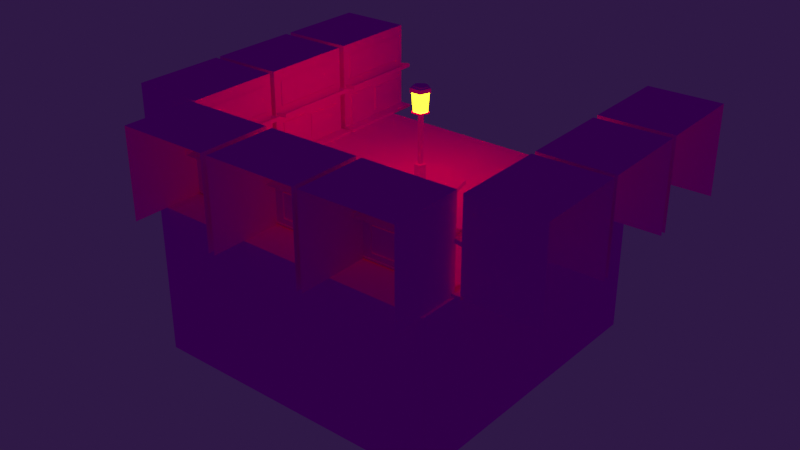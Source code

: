 # Source: lamppost.blend  (saved by Blender 3.5.10; exported with 4.5.12 LTS)
import bpy
from mathutils import Matrix  # noqa: F401  (used for matrix-valued properties, if any)

bpy.ops.wm.read_factory_settings(use_empty=True)
scene = bpy.context.scene
scene.name = 'Scene'

# ---- collections
col_collection = bpy.data.collections.new('Collection'); scene.collection.children.link(col_collection)

# ---- images (referenced by path relative to the original .blend; pixels are not part of the script)
import os
ASSET_DIR = os.environ.get("B2B_ASSET_DIR", "")  # directory of the original .blend (textures are referenced by path, not embedded)
HERE = os.path.dirname(os.path.abspath(__file__))  # packed textures are extracted next to this script under _unpacked/

def load_image(name, relpath, width, height, colorspace="sRGB"):
    """Load a texture the original file referenced (path relative to the .blend, or extracted next to this script)."""
    p = next((c for c in (os.path.join(HERE, relpath), os.path.join(ASSET_DIR, relpath)) if relpath and os.path.exists(c)), "")
    if p:
        img = bpy.data.images.load(p, check_existing=True)
        img.name = name
    else:  # same state as the original file: an image datablock whose file is absent (Cycles renders it pink)
        img = bpy.data.images.new(name, width, height)
        img.source = "FILE"
        img.filepath = "//" + (relpath or name)
    img.colorspace_settings.name = colorspace
    return img
img_lamppost_png = load_image('lamppost.png', 'lamppost.png', 1024, 1024, 'sRGB')
img_texturelamp_png = load_image('texturelamp.png', 'texturelamp.png', 1024, 1024, 'sRGB')

# ---- materials (node trees are filled in below, after node groups)
mat_m_b1dba97e_ee53_894a_11a8_6391de1e8e3f = bpy.data.materials.new('m_b1dba97e-ee53-894a-11a8-6391de1e8e3f')
mat_m_b1dba97e_ee53_894a_11a8_6391de1e8e3f.use_transparent_shadow = False
mat_m_b1dba97e_ee53_894a_11a8_6391de1e8e3f.roughness = 1.0
mat_m_b1dba97e_ee53_894a_11a8_6391de1e8e3f.specular_intensity = 0.0
mat_unshaded = bpy.data.materials.new('unshaded')
mat_unshaded.use_transparent_shadow = False
mat_unshaded.roughness = 1.0
mat_unshaded.specular_intensity = 0.0

# ---- material node trees
mat_m_b1dba97e_ee53_894a_11a8_6391de1e8e3f.use_nodes = True; mat_m_b1dba97e_ee53_894a_11a8_6391de1e8e3f.node_tree.nodes.clear()
_N = mat_m_b1dba97e_ee53_894a_11a8_6391de1e8e3f.node_tree.nodes; _L = mat_m_b1dba97e_ee53_894a_11a8_6391de1e8e3f.node_tree.links
n0 = _N.new('ShaderNodeBsdfPrincipled'); n0.name = 'Principled BSDF'; n0.location = (10, 300)
n0.distribution = 'GGX'
n0.subsurface_method = 'RANDOM_WALK_SKIN'
n0.inputs[2].default_value = 1.0
n0.inputs[3].default_value = 1.45
n0.inputs[13].default_value = 0.0
n0.inputs[27].default_value = (0.0, 0.0, 0.0, 1.0)
n0.inputs[28].default_value = 26.3
n1 = _N.new('ShaderNodeOutputMaterial'); n1.name = 'Material Output'; n1.location = (300, 300)
n2 = _N.new('ShaderNodeTexImage'); n2.name = 'Image Texture'; n2.location = (-300, 600)
n2.image = img_lamppost_png
n2.interpolation = 'Closest'
n2.extension = 'CLIP'
_L.new(n0.outputs[0], n1.inputs[0])
_L.new(n2.outputs[0], n0.inputs[0])
n1.is_active_output = True
mat_unshaded.use_nodes = True; mat_unshaded.node_tree.nodes.clear()
_N = mat_unshaded.node_tree.nodes; _L = mat_unshaded.node_tree.links
n0 = _N.new('ShaderNodeBsdfPrincipled'); n0.name = 'Principled BSDF'; n0.location = (10, 300)
n0.distribution = 'GGX'
n0.subsurface_method = 'RANDOM_WALK_SKIN'
n0.inputs[2].default_value = 1.0
n0.inputs[3].default_value = 1.45
n0.inputs[13].default_value = 0.0
n0.inputs[27].default_value = (0.9699, 0.5729, 0.0, 1.0)
n0.inputs[28].default_value = 26.3
n1 = _N.new('ShaderNodeOutputMaterial'); n1.name = 'Material Output'; n1.location = (300, 300)
n2 = _N.new('ShaderNodeTexImage'); n2.name = 'Image Texture'; n2.location = (-300, 600)
n2.image = img_texturelamp_png
_L.new(n0.outputs[0], n1.inputs[0])
_L.new(n2.outputs[0], n0.inputs[0])
n1.is_active_output = True

# ---- world
world_world = bpy.data.worlds.new('World'); scene.world = world_world
world_world.use_nodes = True; world_world.node_tree.nodes.clear()
_N = world_world.node_tree.nodes; _L = world_world.node_tree.links
n0 = _N.new('ShaderNodeOutputWorld'); n0.name = 'World Output'; n0.location = (300, 300)
n1 = _N.new('ShaderNodeBackground'); n1.name = 'Background'; n1.location = (10, 300)
n1.inputs[0].default_value = (0.02539, 0.009512, 0.05087, 1.0)
_L.new(n1.outputs[0], n0.inputs[0])
n0.is_active_output = True
world_world.color = (0.05088, 0.05088, 0.05088)
world_world.use_sun_shadow = False
world_world.sun_shadow_jitter_overblur = 0.0

# ---- lights
light_point_003 = bpy.data.lights.new('Point.003', 'POINT')
light_point_003.color = (1.0, 0.4471, 0.0)
light_point_003.transmission_factor = 0.0
light_point_003.use_shadow = False
light_point_003.energy = 200.0
light_point_003.shadow_maximum_resolution = 0.006
light_point_003.use_absolute_resolution = True

# ---- meshes
me_building = bpy.data.meshes.new('building')
me_building.from_pydata([(-2.265, 4.125, 6.607), (-2.207, 4.125, 9.982), (-2.207, 0.0, 9.982), (-2.265, 0.0, 6.607), (-6.456, 0.0, 10.06), (-6.456, 4.125, 10.06), (-6.515, 4.125, 6.681), (-6.515, 0.0, 6.681), (-2.704, 1.634, 6.552), (-2.702, 1.688, 6.677), (-2.702, 0.1789, 6.677), (-2.704, 0.125, 6.552), (-4.077, 0.1789, 6.701), (-4.077, 1.688, 6.701), (-4.079, 1.634, 6.576), (-4.079, 0.125, 6.576), (-2.212, 0.125, 6.106), (-2.202, 0.125, 6.668), (-2.202, 0.0, 6.668), (-2.212, 0.0, 6.106), (-6.576, 0.0, 6.745), (-6.576, 0.125, 6.745), (-6.586, 0.125, 6.182), (-6.586, 0.0, 6.182), (-4.454, 1.522, 6.583), (-4.452, 1.562, 6.708), (-4.452, 0.4159, 6.708), (-4.454, 0.375, 6.583), (-6.076, 0.4159, 6.736), (-6.076, 1.562, 6.736), (-6.078, 1.522, 6.611), (-6.078, 0.375, 6.611), (-2.641, 3.647, 6.551), (-2.639, 3.5, 6.676), (-2.639, 2.353, 6.676), (-2.641, 2.5, 6.551), (-6.139, 2.353, 6.737), (-6.139, 3.5, 6.737), (-6.141, 3.647, 6.612), (-6.141, 2.5, 6.612), (-2.338, 2.306, 6.046), (-2.318, 2.125, 7.171), (-2.318, 1.944, 7.171), (-2.338, 2.125, 6.046), (-6.442, 1.944, 7.243), (-6.442, 2.125, 7.243), (-6.462, 2.306, 6.118), (-6.462, 2.125, 6.118), (2.296, 4.125, 6.527), (2.355, 4.125, 9.902), (2.355, 0.0, 9.902), (2.296, 0.0, 6.527), (-1.894, 0.0, 9.976), (-1.894, 4.125, 9.976), (-1.953, 4.125, 6.602), (-1.953, 0.0, 6.602), (1.858, 1.634, 6.473), (1.86, 1.688, 6.598), (1.86, 0.1789, 6.598), (1.858, 0.125, 6.473), (0.4852, 0.1789, 6.622), (0.4852, 1.688, 6.622), (0.4831, 1.634, 6.497), (0.4831, 0.125, 6.497), (2.35, 0.125, 6.026), (2.36, 0.125, 6.589), (2.36, 0.0, 6.589), (2.35, 0.0, 6.026), (-2.014, 0.0, 6.665), (-2.014, 0.125, 6.665), (-2.024, 0.125, 6.103), (-2.024, 0.0, 6.103), (0.1081, 1.522, 6.503), (0.1103, 1.562, 6.628), (0.1103, 0.4159, 6.628), (0.1081, 0.375, 6.503), (-1.514, 0.4159, 6.656), (-1.514, 1.562, 6.656), (-1.517, 1.522, 6.531), (-1.517, 0.375, 6.531), (1.92, 3.647, 6.471), (1.923, 3.5, 6.596), (1.923, 2.353, 6.596), (1.92, 2.5, 6.471), (-1.577, 2.353, 6.658), (-1.577, 3.5, 6.658), (-1.579, 3.647, 6.533), (-1.579, 2.5, 6.533), (2.224, 2.306, 5.966), (2.244, 2.125, 7.091), (2.244, 1.944, 7.091), (2.224, 2.125, 5.966), (-1.881, 1.944, 7.163), (-1.881, 2.125, 7.163), (-1.9, 2.306, 6.038), (-1.9, 2.125, 6.038), (6.796, 4.125, 6.449), (6.855, 4.125, 9.823), (6.855, 0.0, 9.823), (6.796, 0.0, 6.449), (2.605, 0.0, 9.898), (2.605, 4.125, 9.898), (2.546, 4.125, 6.523), (2.546, 0.0, 6.523), (6.357, 1.634, 6.394), (6.359, 1.688, 6.519), (6.359, 0.1789, 6.519), (6.357, 0.125, 6.394), (4.985, 0.1789, 6.543), (4.985, 1.688, 6.543), (4.982, 1.634, 6.418), (4.982, 0.125, 6.418), (6.849, 0.125, 5.948), (6.859, 0.125, 6.51), (6.859, 0.0, 6.51), (6.849, 0.0, 5.948), (2.485, 0.0, 6.587), (2.485, 0.125, 6.587), (2.475, 0.125, 6.024), (2.475, 0.0, 6.024), (4.607, 1.522, 6.425), (4.61, 1.562, 6.55), (4.61, 0.4159, 6.55), (4.607, 0.375, 6.425), (2.985, 0.4159, 6.578), (2.985, 1.562, 6.578), (2.983, 1.522, 6.453), (2.983, 0.375, 6.453), (6.42, 3.647, 6.393), (6.422, 3.5, 6.518), (6.422, 2.353, 6.518), (6.42, 2.5, 6.393), (2.922, 2.353, 6.579), (2.922, 3.5, 6.579), (2.92, 3.647, 6.454), (2.92, 2.5, 6.454), (6.723, 2.306, 5.888), (6.743, 2.125, 7.012), (6.743, 1.944, 7.012), (6.723, 2.125, 5.888), (2.619, 1.944, 7.084), (2.619, 2.125, 7.084), (2.599, 2.306, 5.96), (2.599, 2.125, 5.96), (-6.408, 4.125, 6.56), (-9.782, 4.125, 6.618), (-9.782, 0.0, 6.618), (-6.408, 0.0, 6.56), (-9.856, 0.0, 2.369), (-9.856, 4.125, 2.369), (-6.482, 4.125, 2.31), (-6.482, 0.0, 2.31), (-6.353, 1.634, 6.121), (-6.478, 1.688, 6.123), (-6.478, 0.1789, 6.123), (-6.353, 0.125, 6.121), (-6.502, 0.1789, 4.748), (-6.502, 1.688, 4.748), (-6.377, 1.634, 4.746), (-6.377, 0.125, 4.746), (-5.906, 0.125, 6.613), (-6.469, 0.125, 6.623), (-6.469, 0.0, 6.623), (-5.906, 0.0, 6.613), (-6.545, 0.0, 2.249), (-6.545, 0.125, 2.249), (-5.983, 0.125, 2.239), (-5.983, 0.0, 2.239), (-6.383, 1.522, 4.371), (-6.508, 1.562, 4.373), (-6.508, 0.4159, 4.373), (-6.383, 0.375, 4.371), (-6.537, 0.4159, 2.749), (-6.537, 1.562, 2.749), (-6.412, 1.522, 2.747), (-6.412, 0.375, 2.747), (-6.352, 3.647, 6.183), (-6.477, 3.5, 6.186), (-6.477, 2.353, 6.186), (-6.352, 2.5, 6.183), (-6.538, 2.353, 2.686), (-6.538, 3.5, 2.686), (-6.413, 3.647, 2.684), (-6.413, 2.5, 2.684), (-5.846, 2.306, 6.487), (-6.971, 2.125, 6.507), (-6.971, 1.944, 6.507), (-5.846, 2.125, 6.487), (-7.043, 1.944, 2.382), (-7.043, 2.125, 2.382), (-5.918, 2.306, 2.363), (-5.918, 2.125, 2.363), (-6.486, 4.125, 2.06), (-9.861, 4.125, 2.119), (-9.861, 0.0, 2.119), (-6.486, 0.0, 2.06), (-9.935, 0.0, -2.13), (-9.935, 4.125, -2.13), (-6.56, 4.125, -2.189), (-6.56, 0.0, -2.189), (-6.431, 1.634, 1.622), (-6.556, 1.688, 1.624), (-6.556, 0.1789, 1.624), (-6.431, 0.125, 1.622), (-6.58, 0.1789, 0.2491), (-6.58, 1.688, 0.2491), (-6.455, 1.634, 0.2469), (-6.455, 0.125, 0.2469), (-5.985, 0.125, 2.114), (-6.547, 0.125, 2.124), (-6.547, 0.0, 2.124), (-5.985, 0.0, 2.114), (-6.624, 0.0, -2.251), (-6.624, 0.125, -2.251), (-6.061, 0.125, -2.26), (-6.061, 0.0, -2.26), (-6.462, 1.522, -0.128), (-6.587, 1.562, -0.1259), (-6.587, 0.4159, -0.1259), (-6.462, 0.375, -0.128), (-6.615, 0.4159, -1.751), (-6.615, 1.562, -1.751), (-6.49, 1.522, -1.753), (-6.49, 0.375, -1.753), (-6.43, 3.647, 1.684), (-6.555, 3.5, 1.686), (-6.555, 2.353, 1.686), (-6.43, 2.5, 1.684), (-6.616, 2.353, -1.813), (-6.616, 3.5, -1.813), (-6.491, 3.647, -1.815), (-6.491, 2.5, -1.815), (-5.925, 2.306, 1.988), (-7.05, 2.125, 2.008), (-7.05, 1.944, 2.008), (-5.925, 2.125, 1.988), (-7.122, 1.944, -2.117), (-7.122, 2.125, -2.117), (-5.997, 2.306, -2.136), (-5.997, 2.125, -2.136), (-6.566, 4.125, -2.502), (-9.94, 4.125, -2.443), (-9.94, 0.0, -2.443), (-6.566, 0.0, -2.502), (-10.01, 0.0, -6.692), (-10.01, 4.125, -6.692), (-6.64, 4.125, -6.751), (-6.64, 0.0, -6.751), (-6.511, 1.634, -2.94), (-6.636, 1.688, -2.938), (-6.636, 0.1789, -2.938), (-6.511, 0.125, -2.94), (-6.66, 0.1789, -4.313), (-6.66, 1.688, -4.313), (-6.535, 1.634, -4.315), (-6.535, 0.125, -4.315), (-6.065, 0.125, -2.448), (-6.627, 0.125, -2.438), (-6.627, 0.0, -2.438), (-6.065, 0.0, -2.448), (-6.703, 0.0, -6.812), (-6.703, 0.125, -6.812), (-6.141, 0.125, -6.822), (-6.141, 0.0, -6.822), (-6.541, 1.522, -4.69), (-6.666, 1.562, -4.688), (-6.666, 0.4159, -4.688), (-6.541, 0.375, -4.69), (-6.695, 0.4159, -6.312), (-6.695, 1.562, -6.312), (-6.57, 1.522, -6.315), (-6.57, 0.375, -6.315), (-6.51, 3.647, -2.878), (-6.635, 3.5, -2.875), (-6.635, 2.353, -2.875), (-6.51, 2.5, -2.878), (-6.696, 2.353, -6.375), (-6.696, 3.5, -6.375), (-6.571, 3.647, -6.377), (-6.571, 2.5, -6.377), (-6.004, 2.306, -2.574), (-7.129, 2.125, -2.554), (-7.129, 1.944, -2.554), (-6.004, 2.125, -2.574), (-7.201, 1.944, -6.679), (-7.201, 2.125, -6.679), (-6.076, 2.306, -6.698), (-6.076, 2.125, -6.698), (10.27, 0.0, -2.571), (10.27, 4.125, -2.571), (6.897, 4.125, -2.483), (6.897, 0.0, -2.483), (6.786, 4.125, -6.731), (10.16, 4.125, -6.82), (10.16, 0.0, -6.82), (6.786, 0.0, -6.731), (6.948, 0.1789, -2.922), (6.948, 1.688, -2.922), (6.823, 1.634, -2.919), (6.823, 0.125, -2.919), (6.787, 1.634, -4.293), (6.912, 1.688, -4.296), (6.912, 0.1789, -4.296), (6.787, 0.125, -4.293), (6.961, 0.0, -2.422), (6.961, 0.125, -2.422), (6.399, 0.125, -2.407), (6.399, 0.0, -2.407), (6.285, 0.125, -6.781), (6.847, 0.125, -6.795), (6.847, 0.0, -6.795), (6.285, 0.0, -6.781), (6.902, 0.4159, -4.671), (6.902, 1.562, -4.671), (6.778, 1.522, -4.668), (6.778, 0.375, -4.668), (6.735, 1.522, -6.292), (6.86, 1.562, -6.296), (6.86, 0.4159, -6.296), (6.735, 0.375, -6.292), (6.95, 2.353, -2.859), (6.95, 3.5, -2.859), (6.825, 3.647, -2.856), (6.825, 2.5, -2.856), (6.733, 3.647, -6.355), (6.858, 3.5, -6.358), (6.858, 2.353, -6.358), (6.733, 2.5, -6.355), (7.458, 1.944, -2.56), (7.458, 2.125, -2.56), (6.333, 2.306, -2.531), (6.333, 2.125, -2.531), (6.225, 2.306, -6.654), (7.35, 2.125, -6.684), (7.35, 1.944, -6.684), (6.225, 2.125, -6.654), (10.39, 0.0, 1.99), (10.39, 4.125, 1.99), (7.017, 4.125, 2.078), (7.017, 0.0, 2.078), (6.905, 4.125, -2.17), (10.28, 4.125, -2.259), (10.28, 0.0, -2.259), (6.905, 0.0, -2.17), (7.068, 0.1789, 1.639), (7.068, 1.688, 1.639), (6.943, 1.634, 1.642), (6.943, 0.125, 1.642), (6.907, 1.634, 0.2679), (7.032, 1.688, 0.2646), (7.032, 0.1789, 0.2646), (6.907, 0.125, 0.2679), (7.081, 0.0, 2.139), (7.081, 0.125, 2.139), (6.519, 0.125, 2.154), (6.519, 0.0, 2.154), (6.404, 0.125, -2.22), (6.966, 0.125, -2.235), (6.966, 0.0, -2.235), (6.404, 0.0, -2.22), (7.022, 0.4159, -0.1103), (7.022, 1.562, -0.1103), (6.897, 1.522, -0.107), (6.897, 0.375, -0.107), (6.854, 1.522, -1.731), (6.979, 1.562, -1.735), (6.979, 0.4159, -1.735), (6.854, 0.375, -1.731), (7.069, 2.353, 1.702), (7.069, 3.5, 1.702), (6.944, 3.647, 1.705), (6.944, 2.5, 1.705), (6.853, 3.647, -1.794), (6.978, 3.5, -1.797), (6.978, 2.353, -1.797), (6.853, 2.5, -1.794), (7.577, 1.944, 2.001), (7.577, 2.125, 2.001), (6.453, 2.306, 2.03), (6.453, 2.125, 2.03), (6.345, 2.306, -2.093), (7.469, 2.125, -2.123), (7.469, 1.944, -2.123), (6.345, 2.125, -2.093), (10.51, 0.0, 6.488), (10.51, 4.125, 6.488), (7.134, 4.125, 6.577), (7.134, 0.0, 6.577), (7.023, 4.125, 2.328), (10.4, 4.125, 2.24), (10.4, 0.0, 2.24), (7.023, 0.0, 2.328), (7.186, 0.1789, 6.138), (7.186, 1.688, 6.138), (7.061, 1.634, 6.141), (7.061, 0.125, 6.141), (7.025, 1.634, 4.766), (7.15, 1.688, 4.763), (7.15, 0.1789, 4.763), (7.025, 0.125, 4.766), (7.199, 0.0, 6.637), (7.199, 0.125, 6.637), (6.636, 0.125, 6.652), (6.636, 0.0, 6.652), (6.522, 0.125, 2.279), (7.084, 0.125, 2.264), (7.084, 0.0, 2.264), (6.522, 0.0, 2.279), (7.14, 0.4159, 4.388), (7.14, 1.562, 4.388), (7.015, 1.522, 4.391), (7.015, 0.375, 4.391), (6.972, 1.522, 2.767), (7.097, 1.562, 2.764), (7.097, 0.4159, 2.764), (6.972, 0.375, 2.767), (7.187, 2.353, 6.2), (7.187, 3.5, 6.2), (7.062, 3.647, 6.203), (7.062, 2.5, 6.203), (6.971, 3.647, 2.705), (7.096, 3.5, 2.701), (7.096, 2.353, 2.701), (6.971, 2.5, 2.705), (7.695, 1.944, 6.499), (7.695, 2.125, 6.499), (6.571, 2.306, 6.529), (6.571, 2.125, 6.529), (6.463, 2.306, 2.405), (7.587, 2.125, 2.376), (7.587, 1.944, 2.376), (6.463, 2.125, 2.405), (0.4408, 4.188, -0.1432), (0.2725, 4.188, 0.375), (0.0, 4.188, 0.0), (0.4408, 4.375, -0.1432), (0.2725, 4.375, 0.375), (0.0, 4.375, 0.0), (5.677e-17, 4.188, -0.4635), (5.677e-17, 4.375, -0.4635), (-0.4408, 4.188, -0.1432), (-0.4408, 4.375, -0.1432), (-0.2725, 4.188, 0.375), (-0.2725, 4.375, 0.375), (0.4408, 0.1875, -0.1432), (0.2725, 0.1875, 0.375), (0.0, 0.1875, 0.0), (0.4408, 0.25, -0.1432), (0.2725, 0.25, 0.375), (0.0, 0.25, 0.0), (5.677e-17, 0.1875, -0.4635), (5.677e-17, 0.25, -0.4635), (-0.4408, 0.1875, -0.1432), (-0.4408, 0.25, -0.1432), (-0.2725, 0.1875, 0.375), (-0.2725, 0.25, 0.375), (0.3783, 3.25, -0.1285), (0.2338, 3.25, 0.3125), (3.935e-18, 3.25, -0.006598), (0.3783, 3.312, -0.1285), (0.2338, 3.312, 0.3125), (3.935e-18, 3.312, -0.006598), (5.265e-17, 3.25, -0.401), (5.265e-17, 3.312, -0.401), (-0.3783, 3.25, -0.1285), (-0.3783, 3.312, -0.1285), (-0.2338, 3.25, 0.3125), (-0.2338, 3.312, 0.3125), (0.2533, 0.25, -0.09897), (0.1566, 0.25, 0.1875), (2.635e-18, 0.25, -0.01979), (0.2533, 0.9375, -0.09897), (0.1566, 0.9375, 0.1875), (2.635e-18, 0.9375, -0.01979), (3.526e-17, 0.25, -0.276), (3.526e-17, 0.9375, -0.276), (-0.2533, 0.25, -0.09897), (-0.2533, 0.9375, -0.09897), (-0.1566, 0.25, 0.1875), (-0.1566, 0.9375, 0.1875), (0.3158, 4.375, -0.1137), (0.1952, 4.375, 0.25), (3.285e-18, 4.375, -0.0132), (0.3158, 4.438, -0.1137), (0.1952, 4.438, 0.25), (3.285e-18, 4.438, -0.0132), (4.395e-17, 4.375, -0.3385), (4.395e-17, 4.438, -0.3385), (-0.3158, 4.375, -0.1137), (-0.3158, 4.438, -0.1137), (-0.1952, 4.375, 0.25), (-0.1952, 4.438, 0.25), (0.3035, 3.312, -0.1106), (0.1876, 3.312, 0.2367), (3.156e-18, 3.312, -0.0146), (0.3783, 4.25, -0.1285), (0.2338, 4.25, 0.3125), (3.935e-18, 4.25, -0.006598), (4.223e-17, 3.312, -0.3253), (5.265e-17, 4.25, -0.401), (-0.3035, 3.312, -0.1106), (-0.3783, 4.25, -0.1285), (-0.1876, 3.312, 0.2367), (-0.2338, 4.25, 0.3125), (0.1283, 0.1875, -0.06947), (0.07932, 0.1875, 0.0625), (1.335e-18, 0.1875, -0.03299), (0.1283, 3.375, -0.06947), (0.07932, 3.375, 0.0625), (1.335e-18, 3.375, -0.03299), (1.786e-17, 0.1875, -0.151), (1.786e-17, 3.375, -0.151), (-0.1283, 0.1875, -0.06947), (-0.1283, 3.375, -0.06947), (-0.07932, 0.1875, 0.0625), (-0.07932, 3.375, 0.0625), (1.927, 0.0, 0.4399), (0.8578, 0.0, 1.781), (0.0, 0.0, 0.0), (1.927, 0.1875, 0.4399), (0.8578, 0.1875, 1.781), (0.0, 0.1875, 0.0), (1.546, 0.0, -1.233), (1.546, 0.1875, -1.233), (2.421e-16, 0.0, -1.977), (2.421e-16, 0.1875, -1.977), (-1.546, 0.0, -1.233), (-1.546, 0.1875, -1.233), (-1.927, 0.0, 0.4399), (-1.927, 0.1875, 0.4399), (-0.8578, 0.0, 1.781), (-0.8578, 0.1875, 1.781), (6.938, 0.0, 8.438), (6.938, 0.0, -5.562), (-6.938, 0.0, -5.562), (-6.938, 0.0, 8.438), (6.938, -7.0, 8.438), (6.938, -7.0, -5.562), (-6.938, -7.0, -5.562), (-6.938, -7.0, 8.438)], [], [(0, 1, 2, 3), (4, 5, 6, 7), (5, 1, 0, 6), (6, 0, 3, 7), (8, 9, 10, 11), (12, 13, 14, 15), (13, 9, 8, 14), (11, 10, 12, 15), (14, 8, 11, 15), (16, 17, 18, 19), (20, 21, 22, 23), (21, 17, 16, 22), (19, 18, 20, 23), (22, 16, 19, 23), (24, 25, 26, 27), (28, 29, 30, 31), (29, 25, 24, 30), (27, 26, 28, 31), (30, 24, 27, 31), (32, 33, 34, 35), (36, 37, 38, 39), (37, 33, 32, 38), (35, 34, 36, 39), (38, 32, 35, 39), (40, 41, 42, 43), (44, 45, 46, 47), (43, 42, 44, 47), (46, 40, 43, 47), (48, 49, 50, 51), (52, 53, 54, 55), (53, 49, 48, 54), (54, 48, 51, 55), (56, 57, 58, 59), (60, 61, 62, 63), (61, 57, 56, 62), (59, 58, 60, 63), (62, 56, 59, 63), (64, 65, 66, 67), (68, 69, 70, 71), (69, 65, 64, 70), (67, 66, 68, 71), (70, 64, 67, 71), (72, 73, 74, 75), (76, 77, 78, 79), (77, 73, 72, 78), (75, 74, 76, 79), (78, 72, 75, 79), (80, 81, 82, 83), (84, 85, 86, 87), (85, 81, 80, 86), (83, 82, 84, 87), (86, 80, 83, 87), (88, 89, 90, 91), (92, 93, 94, 95), (91, 90, 92, 95), (94, 88, 91, 95), (96, 97, 98, 99), (100, 101, 102, 103), (101, 97, 96, 102), (102, 96, 99, 103), (104, 105, 106, 107), (108, 109, 110, 111), (109, 105, 104, 110), (107, 106, 108, 111), (110, 104, 107, 111), (112, 113, 114, 115), (116, 117, 118, 119), (117, 113, 112, 118), (115, 114, 116, 119), (118, 112, 115, 119), (120, 121, 122, 123), (124, 125, 126, 127), (125, 121, 120, 126), (123, 122, 124, 127), (126, 120, 123, 127), (128, 129, 130, 131), (132, 133, 134, 135), (133, 129, 128, 134), (131, 130, 132, 135), (134, 128, 131, 135), (136, 137, 138, 139), (140, 141, 142, 143), (139, 138, 140, 143), (142, 136, 139, 143), (144, 145, 146, 147), (148, 149, 150, 151), (149, 145, 144, 150), (150, 144, 147, 151), (152, 153, 154, 155), (156, 157, 158, 159), (157, 153, 152, 158), (155, 154, 156, 159), (158, 152, 155, 159), (160, 161, 162, 163), (164, 165, 166, 167), (165, 161, 160, 166), (163, 162, 164, 167), (166, 160, 163, 167), (168, 169, 170, 171), (172, 173, 174, 175), (173, 169, 168, 174), (171, 170, 172, 175), (174, 168, 171, 175), (176, 177, 178, 179), (180, 181, 182, 183), (181, 177, 176, 182), (179, 178, 180, 183), (182, 176, 179, 183), (184, 185, 186, 187), (188, 189, 190, 191), (187, 186, 188, 191), (190, 184, 187, 191), (192, 193, 194, 195), (196, 197, 198, 199), (197, 193, 192, 198), (198, 192, 195, 199), (200, 201, 202, 203), (204, 205, 206, 207), (205, 201, 200, 206), (203, 202, 204, 207), (206, 200, 203, 207), (208, 209, 210, 211), (212, 213, 214, 215), (213, 209, 208, 214), (211, 210, 212, 215), (214, 208, 211, 215), (216, 217, 218, 219), (220, 221, 222, 223), (221, 217, 216, 222), (219, 218, 220, 223), (222, 216, 219, 223), (224, 225, 226, 227), (228, 229, 230, 231), (229, 225, 224, 230), (227, 226, 228, 231), (230, 224, 227, 231), (232, 233, 234, 235), (236, 237, 238, 239), (235, 234, 236, 239), (238, 232, 235, 239), (240, 241, 242, 243), (244, 245, 246, 247), (245, 241, 240, 246), (246, 240, 243, 247), (248, 249, 250, 251), (252, 253, 254, 255), (253, 249, 248, 254), (251, 250, 252, 255), (254, 248, 251, 255), (256, 257, 258, 259), (260, 261, 262, 263), (261, 257, 256, 262), (259, 258, 260, 263), (262, 256, 259, 263), (264, 265, 266, 267), (268, 269, 270, 271), (269, 265, 264, 270), (267, 266, 268, 271), (270, 264, 267, 271), (272, 273, 274, 275), (276, 277, 278, 279), (277, 273, 272, 278), (275, 274, 276, 279), (278, 272, 275, 279), (280, 281, 282, 283), (284, 285, 286, 287), (283, 282, 284, 287), (286, 280, 283, 287), (288, 289, 290, 291), (292, 293, 294, 295), (290, 289, 293, 292), (291, 290, 292, 295), (296, 297, 298, 299), (300, 301, 302, 303), (298, 297, 301, 300), (302, 296, 299, 303), (299, 298, 300, 303), (304, 305, 306, 307), (308, 309, 310, 311), (306, 305, 309, 308), (310, 304, 307, 311), (307, 306, 308, 311), (312, 313, 314, 315), (316, 317, 318, 319), (314, 313, 317, 316), (318, 312, 315, 319), (315, 314, 316, 319), (320, 321, 322, 323), (324, 325, 326, 327), (322, 321, 325, 324), (326, 320, 323, 327), (323, 322, 324, 327), (328, 329, 330, 331), (332, 333, 334, 335), (334, 328, 331, 335), (331, 330, 332, 335), (336, 337, 338, 339), (340, 341, 342, 343), (338, 337, 341, 340), (339, 338, 340, 343), (344, 345, 346, 347), (348, 349, 350, 351), (346, 345, 349, 348), (350, 344, 347, 351), (347, 346, 348, 351), (352, 353, 354, 355), (356, 357, 358, 359), (354, 353, 357, 356), (358, 352, 355, 359), (355, 354, 356, 359), (360, 361, 362, 363), (364, 365, 366, 367), (362, 361, 365, 364), (366, 360, 363, 367), (363, 362, 364, 367), (368, 369, 370, 371), (372, 373, 374, 375), (370, 369, 373, 372), (374, 368, 371, 375), (371, 370, 372, 375), (376, 377, 378, 379), (380, 381, 382, 383), (382, 376, 379, 383), (379, 378, 380, 383), (384, 385, 386, 387), (388, 389, 390, 391), (386, 385, 389, 388), (387, 386, 388, 391), (392, 393, 394, 395), (396, 397, 398, 399), (394, 393, 397, 396), (398, 392, 395, 399), (395, 394, 396, 399), (400, 401, 402, 403), (404, 405, 406, 407), (402, 401, 405, 404), (406, 400, 403, 407), (403, 402, 404, 407), (408, 409, 410, 411), (412, 413, 414, 415), (410, 409, 413, 412), (414, 408, 411, 415), (411, 410, 412, 415), (416, 417, 418, 419), (420, 421, 422, 423), (418, 417, 421, 420), (422, 416, 419, 423), (419, 418, 420, 423), (424, 425, 426, 427), (428, 429, 430, 431), (430, 424, 427, 431), (427, 426, 428, 431), (432, 433, 434), (433, 432, 435, 436), (436, 435, 437), (438, 432, 434), (432, 438, 439, 435), (435, 439, 437), (440, 438, 434), (438, 440, 441, 439), (439, 441, 437), (442, 440, 434), (440, 442, 443, 441), (441, 443, 437), (433, 442, 434), (442, 433, 436, 443), (443, 436, 437), (444, 445, 446), (445, 444, 447, 448), (448, 447, 449), (450, 444, 446), (444, 450, 451, 447), (447, 451, 449), (452, 450, 446), (450, 452, 453, 451), (451, 453, 449), (454, 452, 446), (452, 454, 455, 453), (453, 455, 449), (445, 454, 446), (454, 445, 448, 455), (455, 448, 449), (456, 457, 458), (457, 456, 459, 460), (460, 459, 461), (462, 456, 458), (456, 462, 463, 459), (459, 463, 461), (464, 462, 458), (462, 464, 465, 463), (463, 465, 461), (466, 464, 458), (464, 466, 467, 465), (465, 467, 461), (457, 466, 458), (466, 457, 460, 467), (467, 460, 461), (468, 469, 470), (469, 468, 471, 472), (472, 471, 473), (474, 468, 470), (468, 474, 475, 471), (471, 475, 473), (476, 474, 470), (474, 476, 477, 475), (475, 477, 473), (478, 476, 470), (476, 478, 479, 477), (477, 479, 473), (469, 478, 470), (478, 469, 472, 479), (479, 472, 473), (480, 481, 482), (481, 480, 483, 484), (484, 483, 485), (486, 480, 482), (480, 486, 487, 483), (483, 487, 485), (488, 486, 482), (486, 488, 489, 487), (487, 489, 485), (490, 488, 482), (488, 490, 491, 489), (489, 491, 485), (481, 490, 482), (490, 481, 484, 491), (491, 484, 485), (492, 493, 494), (493, 492, 495, 496), (496, 495, 497), (498, 492, 494), (492, 498, 499, 495), (495, 499, 497), (500, 498, 494), (498, 500, 501, 499), (499, 501, 497), (502, 500, 494), (500, 502, 503, 501), (501, 503, 497), (493, 502, 494), (502, 493, 496, 503), (503, 496, 497), (504, 505, 506), (505, 504, 507, 508), (508, 507, 509), (510, 504, 506), (504, 510, 511, 507), (507, 511, 509), (512, 510, 506), (510, 512, 513, 511), (511, 513, 509), (514, 512, 506), (512, 514, 515, 513), (513, 515, 509), (505, 514, 506), (514, 505, 508, 515), (515, 508, 509), (516, 517, 518), (517, 516, 519, 520), (520, 519, 521), (522, 516, 518), (516, 522, 523, 519), (519, 523, 521), (524, 522, 518), (522, 524, 525, 523), (523, 525, 521), (526, 524, 518), (524, 526, 527, 525), (525, 527, 521), (528, 526, 518), (526, 528, 529, 527), (527, 529, 521), (530, 528, 518), (528, 530, 531, 529), (529, 531, 521), (517, 530, 518), (530, 517, 520, 531), (531, 520, 521), (532, 535, 534, 533), (536, 537, 538, 539), (535, 532, 536, 539), (532, 533, 537, 536), (533, 534, 538, 537), (534, 535, 539, 538)])
me_building.polygons.foreach_set('material_index', [0, 0, 0, 0, 0, 0, 0, 0, 0, 0, 0, 0, 0, 0, 0, 0, 0, 0, 0, 0, 0, 0, 0, 0, 0, 0, 0, 0, 0, 0, 0, 0, 0, 0, 0, 0, 0, 0, 0, 0, 0, 0, 0, 0, 0, 0, 0, 0, 0, 0, 0, 0, 0, 0, 0, 0, 0, 0, 0, 0, 0, 0, 0, 0, 0, 0, 0, 0, 0, 0, 0, 0, 0, 0, 0, 0, 0, 0, 0, 0, 0, 0, 0, 0, 0, 0, 0, 0, 0, 0, 0, 0, 0, 0, 0, 0, 0, 0, 0, 0, 0, 0, 0, 0, 0, 0, 0, 0, 0, 0, 0, 0, 0, 0, 0, 0, 0, 0, 0, 0, 0, 0, 0, 0, 0, 0, 0, 0, 0, 0, 0, 0, 0, 0, 0, 0, 0, 0, 0, 0, 0, 0, 0, 0, 0, 0, 0, 0, 0, 0, 0, 0, 0, 0, 0, 0, 0, 0, 0, 0, 0, 0, 0, 0, 0, 0, 0, 0, 0, 0, 0, 0, 0, 0, 0, 0, 0, 0, 0, 0, 0, 0, 0, 0, 0, 0, 0, 0, 0, 0, 0, 0, 0, 0, 0, 0, 0, 0, 0, 0, 0, 0, 0, 0, 0, 0, 0, 0, 0, 0, 0, 0, 0, 0, 0, 0, 0, 0, 0, 0, 0, 0, 0, 0, 0, 0, 0, 0, 0, 0, 0, 0, 0, 0, 0, 0, 0, 0, 0, 0, 0, 0, 0, 0, 0, 0, 0, 0, 0, 0, 0, 0, 0, 0, 0, 0, 0, 0, 0, 0, 0, 0, 0, 0, 0, 0, 0, 0, 0, 0, 0, 0, 0, 0, 0, 0, 0, 0, 0, 0, 0, 0, 0, 0, 0, 0, 0, 0, 0, 0, 0, 0, 0, 0, 0, 0, 0, 0, 0, 0, 0, 0, 0, 0, 0, 0, 0, 0, 0, 0, 0, 0, 0, 0, 0, 0, 0, 0, 0, 0, 0, 0, 0, 0, 0, 0, 0, 1, 1, 1, 1, 1, 1, 1, 1, 1, 1, 1, 1, 1, 1, 1, 0, 0, 0, 0, 0, 0, 0, 0, 0, 0, 0, 0, 0, 0, 0, 0, 0, 0, 0, 0, 0, 0, 0, 0, 0, 0, 0, 0, 0, 0, 0, 0, 0, 0, 0, 0, 0, 0, 0, 0, 0, 0])
_k = set([(0, 1), (0, 3), (0, 6), (5, 6), (6, 7), (8, 9), (8, 11), (8, 14), (10, 11), (11, 15), (12, 15), (13, 14), (14, 15), (16, 17), (16, 19), (16, 22), (18, 19), (19, 23), (20, 23), (21, 22), (22, 23), (24, 25), (24, 27), (24, 30), (26, 27), (27, 31), (28, 31), (29, 30), (30, 31), (32, 33), (32, 35), (32, 38), (34, 35), (35, 39), (36, 39), (37, 38), (38, 39), (40, 43), (42, 43), (43, 47), (44, 47), (46, 47), (48, 49), (48, 51), (48, 54), (53, 54), (54, 55), (56, 57), (56, 59), (56, 62), (58, 59), (59, 63), (60, 63), (61, 62), (62, 63), (64, 65), (64, 67), (64, 70), (66, 67), (67, 71), (68, 71), (69, 70), (70, 71), (72, 73), (72, 75), (72, 78), (74, 75), (75, 79), (76, 79), (77, 78), (78, 79), (80, 81), (80, 83), (80, 86), (82, 83), (83, 87), (84, 87), (85, 86), (86, 87), (88, 91), (90, 91), (91, 95), (92, 95), (94, 95), (96, 97), (96, 99), (96, 102), (101, 102), (102, 103), (104, 105), (104, 107), (104, 110), (106, 107), (107, 111), (108, 111), (109, 110), (110, 111), (112, 113), (112, 115), (112, 118), (114, 115), (115, 119), (116, 119), (117, 118), (118, 119), (120, 121), (120, 123), (120, 126), (122, 123), (123, 127), (124, 127), (125, 126), (126, 127), (128, 129), (128, 131), (128, 134), (130, 131), (131, 135), (132, 135), (133, 134), (134, 135), (136, 139), (138, 139), (139, 143), (140, 143), (142, 143), (144, 145), (144, 147), (144, 150), (149, 150), (150, 151), (152, 153), (152, 155), (152, 158), (154, 155), (155, 159), (156, 159), (157, 158), (158, 159), (160, 161), (160, 163), (160, 166), (162, 163), (163, 167), (164, 167), (165, 166), (166, 167), (168, 169), (168, 171), (168, 174), (170, 171), (171, 175), (172, 175), (173, 174), (174, 175), (176, 177), (176, 179), (176, 182), (178, 179), (179, 183), (180, 183), (181, 182), (182, 183), (184, 187), (186, 187), (187, 191), (188, 191), (190, 191), (192, 193), (192, 195), (192, 198), (197, 198), (198, 199), (200, 201), (200, 203), (200, 206), (202, 203), (203, 207), (204, 207), (205, 206), (206, 207), (208, 209), (208, 211), (208, 214), (210, 211), (211, 215), (212, 215), (213, 214), (214, 215), (216, 217), (216, 219), (216, 222), (218, 219), (219, 223), (220, 223), (221, 222), (222, 223), (224, 225), (224, 227), (224, 230), (226, 227), (227, 231), (228, 231), (229, 230), (230, 231), (232, 235), (234, 235), (235, 239), (236, 239), (238, 239), (240, 241), (240, 243), (240, 246), (245, 246), (246, 247), (248, 249), (248, 251), (248, 254), (250, 251), (251, 255), (252, 255), (253, 254), (254, 255), (256, 257), (256, 259), (256, 262), (258, 259), (259, 263), (260, 263), (261, 262), (262, 263), (264, 265), (264, 267), (264, 270), (266, 267), (267, 271), (268, 271), (269, 270), (270, 271), (272, 273), (272, 275), (272, 278), (274, 275), (275, 279), (276, 279), (277, 278), (278, 279), (280, 283), (282, 283), (283, 287), (284, 287), (286, 287), (289, 290), (290, 291), (290, 292), (292, 293), (292, 295), (296, 299), (297, 298), (298, 299), (298, 300), (299, 303), (300, 301), (300, 303), (302, 303), (304, 307), (305, 306), (306, 307), (306, 308), (307, 311), (308, 309), (308, 311), (310, 311), (312, 315), (313, 314), (314, 315), (314, 316), (315, 319), (316, 317), (316, 319), (318, 319), (320, 323), (321, 322), (322, 323), (322, 324), (323, 327), (324, 325), (324, 327), (326, 327), (328, 331), (330, 331), (331, 335), (332, 335), (334, 335), (337, 338), (338, 339), (338, 340), (340, 341), (340, 343), (344, 347), (345, 346), (346, 347), (346, 348), (347, 351), (348, 349), (348, 351), (350, 351), (352, 355), (353, 354), (354, 355), (354, 356), (355, 359), (356, 357), (356, 359), (358, 359), (360, 363), (361, 362), (362, 363), (362, 364), (363, 367), (364, 365), (364, 367), (366, 367), (368, 371), (369, 370), (370, 371), (370, 372), (371, 375), (372, 373), (372, 375), (374, 375), (376, 379), (378, 379), (379, 383), (380, 383), (382, 383), (385, 386), (386, 387), (386, 388), (388, 389), (388, 391), (392, 395), (393, 394), (394, 395), (394, 396), (395, 399), (396, 397), (396, 399), (398, 399), (400, 403), (401, 402), (402, 403), (402, 404), (403, 407), (404, 405), (404, 407), (406, 407), (408, 411), (409, 410), (410, 411), (410, 412), (411, 415), (412, 413), (412, 415), (414, 415), (416, 419), (417, 418), (418, 419), (418, 420), (419, 423), (420, 421), (420, 423), (422, 423), (424, 427), (426, 427), (427, 431), (428, 431), (430, 431), (432, 433), (432, 435), (432, 438), (433, 436), (433, 442), (435, 436), (435, 439), (436, 443), (438, 439), (438, 440), (439, 441), (440, 441), (440, 442), (441, 443), (442, 443), (444, 445), (444, 447), (444, 450), (445, 448), (445, 454), (447, 448), (447, 451), (448, 455), (450, 451), (450, 452), (451, 453), (452, 453), (452, 454), (453, 455), (454, 455), (456, 457), (456, 459), (456, 462), (457, 460), (457, 466), (459, 460), (459, 463), (460, 467), (462, 463), (462, 464), (463, 465), (464, 465), (464, 466), (465, 467), (466, 467), (468, 469), (468, 471), (468, 474), (469, 472), (469, 478), (471, 472), (471, 475), (472, 479), (474, 475), (474, 476), (475, 477), (476, 477), (476, 478), (477, 479), (478, 479), (480, 481), (480, 483), (480, 486), (481, 484), (481, 490), (483, 484), (483, 487), (484, 491), (486, 487), (486, 488), (487, 489), (488, 489), (488, 490), (489, 491), (490, 491), (492, 493), (492, 495), (492, 498), (493, 496), (493, 502), (495, 496), (495, 499), (496, 503), (498, 499), (498, 500), (499, 501), (500, 501), (500, 502), (501, 503), (502, 503), (504, 505), (504, 507), (504, 510), (505, 508), (505, 514), (507, 508), (507, 511), (508, 515), (510, 511), (510, 512), (511, 513), (512, 513), (512, 514), (513, 515), (514, 515), (516, 517), (516, 519), (516, 522), (517, 520), (517, 530), (519, 520), (519, 523), (520, 531), (522, 523), (522, 524), (523, 525), (524, 525), (524, 526), (525, 527), (526, 527), (526, 528), (527, 529), (528, 529), (528, 530), (529, 531), (530, 531)])
me_building.attributes.new('sharp_edge', 'BOOLEAN', 'EDGE').data.foreach_set('value', [ (min(e.vertices), max(e.vertices)) in _k for e in me_building.edges])
_uv = me_building.uv_layers.new(name='UVMap')
_uv.uv.foreach_set('vector', [0.8711, 1.0, 0.6602, 1.0, 0.6602, 0.7109, 0.8711, 0.7109, 0.4805, 0.05078, 0.4805, 0.3398, 0.2695, 0.3398, 0.2695, 0.05078, 0.8242, 0.07031, 0.9453, 0.07031, 0.9453, 0.1758, 0.8242, 0.1758, 0.2656, 0.3398, 0.0, 0.3398, 0.0, 0.05078, 0.2656, 0.05078, 0.6094, 0.07866, 0.6016, 0.08203, 0.6016, 0.003906, 0.6094, 0.003906, 0.6211, 0.003906, 0.6211, 0.08203, 0.6133, 0.07866, 0.6133, 0.003906, 0.6758, 0.168, 0.5898, 0.168, 0.5898, 0.1602, 0.6758, 0.1602, 0.9961, 0.7422, 0.9961, 0.75, 0.9102, 0.75, 0.9102, 0.7422, 0.5703, 0.3398, 0.4844, 0.3398, 0.4844, 0.2461, 0.5703, 0.2461, 0.8477, 0.707, 0.8125, 0.707, 0.8125, 0.6992, 0.8477, 0.6992, 0.9531, 0.3281, 0.9531, 0.3359, 0.918, 0.3359, 0.918, 0.3281, 0.8281, 0.3555, 0.957, 0.3555, 0.957, 0.3906, 0.8281, 0.3906, 0.9844, 0.1875, 0.9844, 0.2227, 0.8555, 0.2227, 0.8555, 0.1875, 0.9961, 0.2734, 0.8672, 0.2734, 0.8672, 0.2656, 0.9961, 0.2656, 0.6562, 0.07947, 0.6484, 0.08203, 0.6484, 0.01037, 0.6562, 0.007812, 0.668, 0.01037, 0.668, 0.08203, 0.6602, 0.07947, 0.6602, 0.007812, 0.5859, 0.168, 0.4844, 0.168, 0.4844, 0.1602, 0.5859, 0.1602, 0.9961, 0.5625, 0.9961, 0.5703, 0.9062, 0.5703, 0.9062, 0.5625, 0.5859, 0.2422, 0.4844, 0.2422, 0.4844, 0.1719, 0.5859, 0.1719, 0.6328, 0.08203, 0.625, 0.07287, 0.625, 0.001213, 0.6328, 0.01037, 0.6445, 0.001213, 0.6445, 0.07287, 0.6367, 0.08203, 0.6367, 0.01037, 0.8594, 0.2305, 0.9336, 0.2305, 0.9336, 0.2422, 0.8594, 0.2422, 0.8633, 0.2578, 0.8633, 0.2461, 0.9375, 0.2461, 0.9375, 0.2578, 0.7031, 0.1562, 0.4844, 0.1562, 0.4844, 0.08594, 0.7031, 0.08594, 0.9838, 0.8398, 0.9126, 0.8398, 0.9108, 0.8281, 0.982, 0.8281, 0.7773, 0.01683, 0.7891, 0.01863, 0.7891, 0.08984, 0.7773, 0.08805, 0.6602, 0.4648, 0.6602, 0.3945, 0.918, 0.3945, 0.918, 0.4648, 0.9531, 0.3516, 0.8398, 0.3516, 0.8398, 0.3398, 0.9531, 0.3398, 0.8711, 1.0, 0.6602, 1.0, 0.6602, 0.7109, 0.8711, 0.7109, 0.4805, 0.05078, 0.4805, 0.3398, 0.2695, 0.3398, 0.2695, 0.05078, 0.8242, 0.07031, 0.9453, 0.07031, 0.9453, 0.1758, 0.8242, 0.1758, 0.2656, 0.3398, 0.0, 0.3398, 0.0, 0.05078, 0.2656, 0.05078, 0.6094, 0.07866, 0.6016, 0.08203, 0.6016, 0.003906, 0.6094, 0.003906, 0.6211, 0.003906, 0.6211, 0.08203, 0.6133, 0.07866, 0.6133, 0.003906, 0.6758, 0.168, 0.5898, 0.168, 0.5898, 0.1602, 0.6758, 0.1602, 0.9961, 0.7422, 0.9961, 0.75, 0.9102, 0.75, 0.9102, 0.7422, 0.5703, 0.3398, 0.4844, 0.3398, 0.4844, 0.2461, 0.5703, 0.2461, 0.8477, 0.707, 0.8125, 0.707, 0.8125, 0.6992, 0.8477, 0.6992, 0.9531, 0.3281, 0.9531, 0.3359, 0.918, 0.3359, 0.918, 0.3281, 0.8281, 0.3555, 0.957, 0.3555, 0.957, 0.3906, 0.8281, 0.3906, 0.9844, 0.1875, 0.9844, 0.2227, 0.8555, 0.2227, 0.8555, 0.1875, 0.9961, 0.2734, 0.8672, 0.2734, 0.8672, 0.2656, 0.9961, 0.2656, 0.6562, 0.07947, 0.6484, 0.08203, 0.6484, 0.01037, 0.6562, 0.007812, 0.668, 0.01037, 0.668, 0.08203, 0.6602, 0.07947, 0.6602, 0.007812, 0.5859, 0.168, 0.4844, 0.168, 0.4844, 0.1602, 0.5859, 0.1602, 0.9961, 0.5625, 0.9961, 0.5703, 0.9062, 0.5703, 0.9062, 0.5625, 0.5859, 0.2422, 0.4844, 0.2422, 0.4844, 0.1719, 0.5859, 0.1719, 0.6328, 0.08203, 0.625, 0.07287, 0.625, 0.001213, 0.6328, 0.01037, 0.6445, 0.001213, 0.6445, 0.07287, 0.6367, 0.08203, 0.6367, 0.01037, 0.8594, 0.2305, 0.9336, 0.2305, 0.9336, 0.2422, 0.8594, 0.2422, 0.8633, 0.2578, 0.8633, 0.2461, 0.9375, 0.2461, 0.9375, 0.2578, 0.7031, 0.1562, 0.4844, 0.1562, 0.4844, 0.08594, 0.7031, 0.08594, 0.9838, 0.8398, 0.9126, 0.8398, 0.9108, 0.8281, 0.982, 0.8281, 0.7773, 0.01683, 0.7891, 0.01863, 0.7891, 0.08984, 0.7773, 0.08805, 0.6602, 0.4648, 0.6602, 0.3945, 0.918, 0.3945, 0.918, 0.4648, 0.9531, 0.3516, 0.8398, 0.3516, 0.8398, 0.3398, 0.9531, 0.3398, 0.8711, 1.0, 0.6602, 1.0, 0.6602, 0.7109, 0.8711, 0.7109, 0.4805, 0.05078, 0.4805, 0.3398, 0.2695, 0.3398, 0.2695, 0.05078, 0.8242, 0.07031, 0.9453, 0.07031, 0.9453, 0.1758, 0.8242, 0.1758, 0.2656, 0.3398, 0.0, 0.3398, 0.0, 0.05078, 0.2656, 0.05078, 0.6094, 0.07866, 0.6016, 0.08203, 0.6016, 0.003906, 0.6094, 0.003906, 0.6211, 0.003906, 0.6211, 0.08203, 0.6133, 0.07866, 0.6133, 0.003906, 0.6758, 0.168, 0.5898, 0.168, 0.5898, 0.1602, 0.6758, 0.1602, 0.9961, 0.7422, 0.9961, 0.75, 0.9102, 0.75, 0.9102, 0.7422, 0.5703, 0.3398, 0.4844, 0.3398, 0.4844, 0.2461, 0.5703, 0.2461, 0.8477, 0.707, 0.8125, 0.707, 0.8125, 0.6992, 0.8477, 0.6992, 0.9531, 0.3281, 0.9531, 0.3359, 0.918, 0.3359, 0.918, 0.3281, 0.8281, 0.3555, 0.957, 0.3555, 0.957, 0.3906, 0.8281, 0.3906, 0.9844, 0.1875, 0.9844, 0.2227, 0.8555, 0.2227, 0.8555, 0.1875, 0.9961, 0.2734, 0.8672, 0.2734, 0.8672, 0.2656, 0.9961, 0.2656, 0.6562, 0.07947, 0.6484, 0.08203, 0.6484, 0.01037, 0.6562, 0.007812, 0.668, 0.01037, 0.668, 0.08203, 0.6602, 0.07947, 0.6602, 0.007812, 0.5859, 0.168, 0.4844, 0.168, 0.4844, 0.1602, 0.5859, 0.1602, 0.9961, 0.5625, 0.9961, 0.5703, 0.9062, 0.5703, 0.9062, 0.5625, 0.5859, 0.2422, 0.4844, 0.2422, 0.4844, 0.1719, 0.5859, 0.1719, 0.6328, 0.08203, 0.625, 0.07287, 0.625, 0.001213, 0.6328, 0.01037, 0.6445, 0.001213, 0.6445, 0.07287, 0.6367, 0.08203, 0.6367, 0.01037, 0.8594, 0.2305, 0.9336, 0.2305, 0.9336, 0.2422, 0.8594, 0.2422, 0.8633, 0.2578, 0.8633, 0.2461, 0.9375, 0.2461, 0.9375, 0.2578, 0.7031, 0.1562, 0.4844, 0.1562, 0.4844, 0.08594, 0.7031, 0.08594, 0.9838, 0.8398, 0.9126, 0.8398, 0.9108, 0.8281, 0.982, 0.8281, 0.7773, 0.01683, 0.7891, 0.01863, 0.7891, 0.08984, 0.7773, 0.08805, 0.6602, 0.4648, 0.6602, 0.3945, 0.918, 0.3945, 0.918, 0.4648, 0.9531, 0.3516, 0.8398, 0.3516, 0.8398, 0.3398, 0.9531, 0.3398, 0.8711, 1.0, 0.6602, 1.0, 0.6602, 0.7109, 0.8711, 0.7109, 0.4805, 0.05078, 0.4805, 0.3398, 0.2695, 0.3398, 0.2695, 0.05078, 0.8242, 0.07031, 0.9453, 0.07031, 0.9453, 0.1758, 0.8242, 0.1758, 0.2656, 0.3398, 0.0, 0.3398, 0.0, 0.05078, 0.2656, 0.05078, 0.6094, 0.07866, 0.6016, 0.08203, 0.6016, 0.003906, 0.6094, 0.003906, 0.6211, 0.003906, 0.6211, 0.08203, 0.6133, 0.07866, 0.6133, 0.003906, 0.6758, 0.168, 0.5898, 0.168, 0.5898, 0.1602, 0.6758, 0.1602, 0.9961, 0.7422, 0.9961, 0.75, 0.9102, 0.75, 0.9102, 0.7422, 0.5703, 0.3398, 0.4844, 0.3398, 0.4844, 0.2461, 0.5703, 0.2461, 0.8477, 0.707, 0.8125, 0.707, 0.8125, 0.6992, 0.8477, 0.6992, 0.9531, 0.3281, 0.9531, 0.3359, 0.918, 0.3359, 0.918, 0.3281, 0.8281, 0.3555, 0.957, 0.3555, 0.957, 0.3906, 0.8281, 0.3906, 0.9844, 0.1875, 0.9844, 0.2227, 0.8555, 0.2227, 0.8555, 0.1875, 0.9961, 0.2734, 0.8672, 0.2734, 0.8672, 0.2656, 0.9961, 0.2656, 0.6562, 0.07947, 0.6484, 0.08203, 0.6484, 0.01037, 0.6562, 0.007812, 0.668, 0.01037, 0.668, 0.08203, 0.6602, 0.07947, 0.6602, 0.007812, 0.5859, 0.168, 0.4844, 0.168, 0.4844, 0.1602, 0.5859, 0.1602, 0.9961, 0.5625, 0.9961, 0.5703, 0.9062, 0.5703, 0.9062, 0.5625, 0.5859, 0.2422, 0.4844, 0.2422, 0.4844, 0.1719, 0.5859, 0.1719, 0.6328, 0.08203, 0.625, 0.07287, 0.625, 0.001213, 0.6328, 0.01037, 0.6445, 0.001213, 0.6445, 0.07287, 0.6367, 0.08203, 0.6367, 0.01037, 0.8594, 0.2305, 0.9336, 0.2305, 0.9336, 0.2422, 0.8594, 0.2422, 0.8633, 0.2578, 0.8633, 0.2461, 0.9375, 0.2461, 0.9375, 0.2578, 0.7031, 0.1562, 0.4844, 0.1562, 0.4844, 0.08594, 0.7031, 0.08594, 0.9838, 0.8398, 0.9126, 0.8398, 0.9108, 0.8281, 0.982, 0.8281, 0.7773, 0.01683, 0.7891, 0.01863, 0.7891, 0.08984, 0.7773, 0.08805, 0.6602, 0.4648, 0.6602, 0.3945, 0.918, 0.3945, 0.918, 0.4648, 0.9531, 0.3516, 0.8398, 0.3516, 0.8398, 0.3398, 0.9531, 0.3398, 0.8711, 1.0, 0.6602, 1.0, 0.6602, 0.7109, 0.8711, 0.7109, 0.4805, 0.05078, 0.4805, 0.3398, 0.2695, 0.3398, 0.2695, 0.05078, 0.8242, 0.07031, 0.9453, 0.07031, 0.9453, 0.1758, 0.8242, 0.1758, 0.2656, 0.3398, 0.0, 0.3398, 0.0, 0.05078, 0.2656, 0.05078, 0.6094, 0.07866, 0.6016, 0.08203, 0.6016, 0.003906, 0.6094, 0.003906, 0.6211, 0.003906, 0.6211, 0.08203, 0.6133, 0.07866, 0.6133, 0.003906, 0.6758, 0.168, 0.5898, 0.168, 0.5898, 0.1602, 0.6758, 0.1602, 0.9961, 0.7422, 0.9961, 0.75, 0.9102, 0.75, 0.9102, 0.7422, 0.5703, 0.3398, 0.4844, 0.3398, 0.4844, 0.2461, 0.5703, 0.2461, 0.8477, 0.707, 0.8125, 0.707, 0.8125, 0.6992, 0.8477, 0.6992, 0.9531, 0.3281, 0.9531, 0.3359, 0.918, 0.3359, 0.918, 0.3281, 0.8281, 0.3555, 0.957, 0.3555, 0.957, 0.3906, 0.8281, 0.3906, 0.9844, 0.1875, 0.9844, 0.2227, 0.8555, 0.2227, 0.8555, 0.1875, 0.9961, 0.2734, 0.8672, 0.2734, 0.8672, 0.2656, 0.9961, 0.2656, 0.6562, 0.07947, 0.6484, 0.08203, 0.6484, 0.01037, 0.6562, 0.007812, 0.668, 0.01037, 0.668, 0.08203, 0.6602, 0.07947, 0.6602, 0.007812, 0.5859, 0.168, 0.4844, 0.168, 0.4844, 0.1602, 0.5859, 0.1602, 0.9961, 0.5625, 0.9961, 0.5703, 0.9062, 0.5703, 0.9062, 0.5625, 0.5859, 0.2422, 0.4844, 0.2422, 0.4844, 0.1719, 0.5859, 0.1719, 0.6328, 0.08203, 0.625, 0.07287, 0.625, 0.001213, 0.6328, 0.01037, 0.6445, 0.001213, 0.6445, 0.07287, 0.6367, 0.08203, 0.6367, 0.01037, 0.8594, 0.2305, 0.9336, 0.2305, 0.9336, 0.2422, 0.8594, 0.2422, 0.8633, 0.2578, 0.8633, 0.2461, 0.9375, 0.2461, 0.9375, 0.2578, 0.7031, 0.1562, 0.4844, 0.1562, 0.4844, 0.08594, 0.7031, 0.08594, 0.9838, 0.8398, 0.9126, 0.8398, 0.9108, 0.8281, 0.982, 0.8281, 0.7773, 0.01683, 0.7891, 0.01863, 0.7891, 0.08984, 0.7773, 0.08805, 0.6602, 0.4648, 0.6602, 0.3945, 0.918, 0.3945, 0.918, 0.4648, 0.9531, 0.3516, 0.8398, 0.3516, 0.8398, 0.3398, 0.9531, 0.3398, 0.8711, 1.0, 0.6602, 1.0, 0.6602, 0.7109, 0.8711, 0.7109, 0.4805, 0.05078, 0.4805, 0.3398, 0.2695, 0.3398, 0.2695, 0.05078, 0.8242, 0.07031, 0.9453, 0.07031, 0.9453, 0.1758, 0.8242, 0.1758, 0.2656, 0.3398, 0.0, 0.3398, 0.0, 0.05078, 0.2656, 0.05078, 0.6094, 0.07866, 0.6016, 0.08203, 0.6016, 0.003906, 0.6094, 0.003906, 0.6211, 0.003906, 0.6211, 0.08203, 0.6133, 0.07866, 0.6133, 0.003906, 0.6758, 0.168, 0.5898, 0.168, 0.5898, 0.1602, 0.6758, 0.1602, 0.9961, 0.7422, 0.9961, 0.75, 0.9102, 0.75, 0.9102, 0.7422, 0.5703, 0.3398, 0.4844, 0.3398, 0.4844, 0.2461, 0.5703, 0.2461, 0.8477, 0.707, 0.8125, 0.707, 0.8125, 0.6992, 0.8477, 0.6992, 0.9531, 0.3281, 0.9531, 0.3359, 0.918, 0.3359, 0.918, 0.3281, 0.8281, 0.3555, 0.957, 0.3555, 0.957, 0.3906, 0.8281, 0.3906, 0.9844, 0.1875, 0.9844, 0.2227, 0.8555, 0.2227, 0.8555, 0.1875, 0.9961, 0.2734, 0.8672, 0.2734, 0.8672, 0.2656, 0.9961, 0.2656, 0.6562, 0.07947, 0.6484, 0.08203, 0.6484, 0.01037, 0.6562, 0.007812, 0.668, 0.01037, 0.668, 0.08203, 0.6602, 0.07947, 0.6602, 0.007812, 0.5859, 0.168, 0.4844, 0.168, 0.4844, 0.1602, 0.5859, 0.1602, 0.9961, 0.5625, 0.9961, 0.5703, 0.9062, 0.5703, 0.9062, 0.5625, 0.5859, 0.2422, 0.4844, 0.2422, 0.4844, 0.1719, 0.5859, 0.1719, 0.6328, 0.08203, 0.625, 0.07287, 0.625, 0.001213, 0.6328, 0.01037, 0.6445, 0.001213, 0.6445, 0.07287, 0.6367, 0.08203, 0.6367, 0.01037, 0.8594, 0.2305, 0.9336, 0.2305, 0.9336, 0.2422, 0.8594, 0.2422, 0.8633, 0.2578, 0.8633, 0.2461, 0.9375, 0.2461, 0.9375, 0.2578, 0.7031, 0.1562, 0.4844, 0.1562, 0.4844, 0.08594, 0.7031, 0.08594, 0.9838, 0.8398, 0.9126, 0.8398, 0.9108, 0.8281, 0.982, 0.8281, 0.7773, 0.01683, 0.7891, 0.01863, 0.7891, 0.08984, 0.7773, 0.08805, 0.6602, 0.4648, 0.6602, 0.3945, 0.918, 0.3945, 0.918, 0.4648, 0.9531, 0.3516, 0.8398, 0.3516, 0.8398, 0.3398, 0.9531, 0.3398, 0.6602, 0.7109, 0.6602, 1.0, 0.8711, 1.0, 0.8711, 0.7109, 0.2695, 0.3398, 0.4805, 0.3398, 0.4805, 0.05078, 0.2695, 0.05078, 0.9453, 0.1758, 0.9453, 0.07031, 0.8242, 0.07031, 0.8242, 0.1758, 0.0, 0.05078, 0.0, 0.3398, 0.2656, 0.3398, 0.2656, 0.05078, 0.6016, 0.003906, 0.6016, 0.08203, 0.6094, 0.07866, 0.6094, 0.003906, 0.6133, 0.07866, 0.6211, 0.08203, 0.6211, 0.003906, 0.6133, 0.003906, 0.5898, 0.1602, 0.5898, 0.168, 0.6758, 0.168, 0.6758, 0.1602, 0.9102, 0.75, 0.9961, 0.75, 0.9961, 0.7422, 0.9102, 0.7422, 0.4844, 0.2461, 0.4844, 0.3398, 0.5703, 0.3398, 0.5703, 0.2461, 0.8125, 0.6992, 0.8125, 0.707, 0.8477, 0.707, 0.8477, 0.6992, 0.918, 0.3359, 0.9531, 0.3359, 0.9531, 0.3281, 0.918, 0.3281, 0.957, 0.3906, 0.957, 0.3555, 0.8281, 0.3555, 0.8281, 0.3906, 0.8555, 0.2227, 0.9844, 0.2227, 0.9844, 0.1875, 0.8555, 0.1875, 0.8672, 0.2656, 0.8672, 0.2734, 0.9961, 0.2734, 0.9961, 0.2656, 0.6484, 0.01037, 0.6484, 0.08203, 0.6562, 0.07947, 0.6562, 0.007812, 0.6602, 0.07947, 0.668, 0.08203, 0.668, 0.01037, 0.6602, 0.007812, 0.4844, 0.1602, 0.4844, 0.168, 0.5859, 0.168, 0.5859, 0.1602, 0.9062, 0.5703, 0.9961, 0.5703, 0.9961, 0.5625, 0.9062, 0.5625, 0.4844, 0.1719, 0.4844, 0.2422, 0.5859, 0.2422, 0.5859, 0.1719, 0.625, 0.001213, 0.625, 0.07287, 0.6328, 0.08203, 0.6328, 0.01037, 0.6367, 0.08203, 0.6445, 0.07287, 0.6445, 0.001213, 0.6367, 0.01037, 0.9336, 0.2422, 0.9336, 0.2305, 0.8594, 0.2305, 0.8594, 0.2422, 0.9375, 0.2461, 0.8633, 0.2461, 0.8633, 0.2578, 0.9375, 0.2578, 0.4844, 0.08594, 0.4844, 0.1562, 0.7031, 0.1562, 0.7031, 0.08594, 0.9108, 0.8281, 0.9126, 0.8398, 0.9838, 0.8398, 0.982, 0.8281, 0.7891, 0.08984, 0.7891, 0.01863, 0.7773, 0.01683, 0.7773, 0.08805, 0.918, 0.3945, 0.6602, 0.3945, 0.6602, 0.4648, 0.918, 0.4648, 0.8398, 0.3398, 0.8398, 0.3516, 0.9531, 0.3516, 0.9531, 0.3398, 0.6602, 0.7109, 0.6602, 1.0, 0.8711, 1.0, 0.8711, 0.7109, 0.2695, 0.3398, 0.4805, 0.3398, 0.4805, 0.05078, 0.2695, 0.05078, 0.9453, 0.1758, 0.9453, 0.07031, 0.8242, 0.07031, 0.8242, 0.1758, 0.0, 0.05078, 0.0, 0.3398, 0.2656, 0.3398, 0.2656, 0.05078, 0.6016, 0.003906, 0.6016, 0.08203, 0.6094, 0.07866, 0.6094, 0.003906, 0.6133, 0.07866, 0.6211, 0.08203, 0.6211, 0.003906, 0.6133, 0.003906, 0.5898, 0.1602, 0.5898, 0.168, 0.6758, 0.168, 0.6758, 0.1602, 0.9102, 0.75, 0.9961, 0.75, 0.9961, 0.7422, 0.9102, 0.7422, 0.4844, 0.2461, 0.4844, 0.3398, 0.5703, 0.3398, 0.5703, 0.2461, 0.8125, 0.6992, 0.8125, 0.707, 0.8477, 0.707, 0.8477, 0.6992, 0.918, 0.3359, 0.9531, 0.3359, 0.9531, 0.3281, 0.918, 0.3281, 0.957, 0.3906, 0.957, 0.3555, 0.8281, 0.3555, 0.8281, 0.3906, 0.8555, 0.2227, 0.9844, 0.2227, 0.9844, 0.1875, 0.8555, 0.1875, 0.8672, 0.2656, 0.8672, 0.2734, 0.9961, 0.2734, 0.9961, 0.2656, 0.6484, 0.01037, 0.6484, 0.08203, 0.6562, 0.07947, 0.6562, 0.007812, 0.6602, 0.07947, 0.668, 0.08203, 0.668, 0.01037, 0.6602, 0.007812, 0.4844, 0.1602, 0.4844, 0.168, 0.5859, 0.168, 0.5859, 0.1602, 0.9062, 0.5703, 0.9961, 0.5703, 0.9961, 0.5625, 0.9062, 0.5625, 0.4844, 0.1719, 0.4844, 0.2422, 0.5859, 0.2422, 0.5859, 0.1719, 0.625, 0.001213, 0.625, 0.07287, 0.6328, 0.08203, 0.6328, 0.01037, 0.6367, 0.08203, 0.6445, 0.07287, 0.6445, 0.001213, 0.6367, 0.01037, 0.9336, 0.2422, 0.9336, 0.2305, 0.8594, 0.2305, 0.8594, 0.2422, 0.9375, 0.2461, 0.8633, 0.2461, 0.8633, 0.2578, 0.9375, 0.2578, 0.4844, 0.08594, 0.4844, 0.1562, 0.7031, 0.1562, 0.7031, 0.08594, 0.9108, 0.8281, 0.9126, 0.8398, 0.9838, 0.8398, 0.982, 0.8281, 0.7891, 0.08984, 0.7891, 0.01863, 0.7773, 0.01683, 0.7773, 0.08805, 0.918, 0.3945, 0.6602, 0.3945, 0.6602, 0.4648, 0.918, 0.4648, 0.8398, 0.3398, 0.8398, 0.3516, 0.9531, 0.3516, 0.9531, 0.3398, 0.6602, 0.7109, 0.6602, 1.0, 0.8711, 1.0, 0.8711, 0.7109, 0.2695, 0.3398, 0.4805, 0.3398, 0.4805, 0.05078, 0.2695, 0.05078, 0.9453, 0.1758, 0.9453, 0.07031, 0.8242, 0.07031, 0.8242, 0.1758, 0.0, 0.05078, 0.0, 0.3398, 0.2656, 0.3398, 0.2656, 0.05078, 0.6016, 0.003906, 0.6016, 0.08203, 0.6094, 0.07866, 0.6094, 0.003906, 0.6133, 0.07866, 0.6211, 0.08203, 0.6211, 0.003906, 0.6133, 0.003906, 0.5898, 0.1602, 0.5898, 0.168, 0.6758, 0.168, 0.6758, 0.1602, 0.9102, 0.75, 0.9961, 0.75, 0.9961, 0.7422, 0.9102, 0.7422, 0.4844, 0.2461, 0.4844, 0.3398, 0.5703, 0.3398, 0.5703, 0.2461, 0.8125, 0.6992, 0.8125, 0.707, 0.8477, 0.707, 0.8477, 0.6992, 0.918, 0.3359, 0.9531, 0.3359, 0.9531, 0.3281, 0.918, 0.3281, 0.957, 0.3906, 0.957, 0.3555, 0.8281, 0.3555, 0.8281, 0.3906, 0.8555, 0.2227, 0.9844, 0.2227, 0.9844, 0.1875, 0.8555, 0.1875, 0.8672, 0.2656, 0.8672, 0.2734, 0.9961, 0.2734, 0.9961, 0.2656, 0.6484, 0.01037, 0.6484, 0.08203, 0.6562, 0.07947, 0.6562, 0.007812, 0.6602, 0.07947, 0.668, 0.08203, 0.668, 0.01037, 0.6602, 0.007812, 0.4844, 0.1602, 0.4844, 0.168, 0.5859, 0.168, 0.5859, 0.1602, 0.9062, 0.5703, 0.9961, 0.5703, 0.9961, 0.5625, 0.9062, 0.5625, 0.4844, 0.1719, 0.4844, 0.2422, 0.5859, 0.2422, 0.5859, 0.1719, 0.625, 0.001213, 0.625, 0.07287, 0.6328, 0.08203, 0.6328, 0.01037, 0.6367, 0.08203, 0.6445, 0.07287, 0.6445, 0.001213, 0.6367, 0.01037, 0.9336, 0.2422, 0.9336, 0.2305, 0.8594, 0.2305, 0.8594, 0.2422, 0.9375, 0.2461, 0.8633, 0.2461, 0.8633, 0.2578, 0.9375, 0.2578, 0.4844, 0.08594, 0.4844, 0.1562, 0.7031, 0.1562, 0.7031, 0.08594, 0.9108, 0.8281, 0.9126, 0.8398, 0.9838, 0.8398, 0.982, 0.8281, 0.7891, 0.08984, 0.7891, 0.01863, 0.7773, 0.01683, 0.7773, 0.08805, 0.918, 0.3945, 0.6602, 0.3945, 0.6602, 0.4648, 0.918, 0.4648, 0.8398, 0.3398, 0.8398, 0.3516, 0.9531, 0.3516, 0.9531, 0.3398, 0.9318, 0.9653, 0.9213, 0.9977, 0.9043, 0.9743, 0.9219, 0.457, 0.957, 0.457, 0.957, 0.4688, 0.9219, 0.4688, 0.9174, 0.471, 0.9279, 0.5034, 0.9004, 0.4945, 0.9043, 0.9453, 0.9318, 0.9653, 0.9043, 0.9743, 0.9219, 0.4414, 0.957, 0.4414, 0.957, 0.4531, 0.9219, 0.4531, 0.9279, 0.5034, 0.9004, 0.5234, 0.9004, 0.4945, 0.8767, 0.9653, 0.9043, 0.9453, 0.9043, 0.9743, 0.9219, 0.4258, 0.957, 0.4258, 0.957, 0.4375, 0.9219, 0.4375, 0.9004, 0.5234, 0.8728, 0.5034, 0.9004, 0.4945, 0.8873, 0.9977, 0.8767, 0.9653, 0.9043, 0.9743, 0.5898, 0.2266, 0.625, 0.2266, 0.625, 0.2383, 0.5898, 0.2383, 0.8728, 0.5034, 0.8834, 0.471, 0.9004, 0.4945, 0.9213, 0.9977, 0.8873, 0.9977, 0.9043, 0.9743, 0.7031, 0.6953, 0.7383, 0.6953, 0.7383, 0.707, 0.7031, 0.707, 0.8834, 0.471, 0.9174, 0.471, 0.9004, 0.4945, 0.8147, 0.1138, 0.8041, 0.1462, 0.7871, 0.1227, 0.7227, 0.3867, 0.7578, 0.3867, 0.7578, 0.3906, 0.7227, 0.3906, 0.9135, 0.2835, 0.924, 0.3159, 0.8965, 0.307, 0.7871, 0.09375, 0.8147, 0.1138, 0.7871, 0.1227, 0.8398, 0.1797, 0.875, 0.1797, 0.875, 0.1836, 0.8398, 0.1836, 0.924, 0.3159, 0.8965, 0.3359, 0.8965, 0.307, 0.7596, 0.1138, 0.7871, 0.09375, 0.7871, 0.1227, 0.7617, 0.3867, 0.7969, 0.3867, 0.7969, 0.3906, 0.7617, 0.3906, 0.8965, 0.3359, 0.8689, 0.3159, 0.8965, 0.307, 0.7701, 0.1462, 0.7596, 0.1138, 0.7871, 0.1227, 0.6836, 0.3867, 0.7188, 0.3867, 0.7188, 0.3906, 0.6836, 0.3906, 0.8689, 0.3159, 0.8795, 0.2835, 0.8965, 0.307, 0.8041, 0.1462, 0.7701, 0.1462, 0.7871, 0.1227, 0.6602, 0.4688, 0.6953, 0.4688, 0.6953, 0.4727, 0.6602, 0.4727, 0.8795, 0.2835, 0.9135, 0.2835, 0.8965, 0.307, 0.6233, 0.2592, 0.6142, 0.2868, 0.5996, 0.2668, 0.793, 0.1562, 0.8203, 0.1562, 0.8203, 0.1602, 0.793, 0.1602, 0.6298, 0.1742, 0.6389, 0.2017, 0.6152, 0.1941, 0.5996, 0.2422, 0.6233, 0.2592, 0.5996, 0.2668, 0.8438, 0.4688, 0.8711, 0.4688, 0.8711, 0.4727, 0.8438, 0.4727, 0.6389, 0.2017, 0.6152, 0.2188, 0.6152, 0.1941, 0.576, 0.2592, 0.5996, 0.2422, 0.5996, 0.2668, 0.8477, 0.332, 0.875, 0.332, 0.875, 0.3359, 0.8477, 0.3359, 0.6152, 0.2188, 0.5916, 0.2017, 0.6152, 0.1941, 0.585, 0.2868, 0.576, 0.2592, 0.5996, 0.2668, 0.6367, 0.1719, 0.6641, 0.1719, 0.6641, 0.1758, 0.6367, 0.1758, 0.5916, 0.2017, 0.6006, 0.1742, 0.6152, 0.1941, 0.6142, 0.2868, 0.585, 0.2868, 0.5996, 0.2668, 0.6172, 0.3359, 0.6445, 0.3359, 0.6445, 0.3398, 0.6172, 0.3398, 0.6006, 0.1742, 0.6298, 0.1742, 0.6152, 0.1941, 0.6936, 0.4876, 0.6875, 0.5055, 0.6777, 0.4926, 0.5312, 0.03906, 0.5508, 0.03906, 0.5508, 0.08203, 0.5312, 0.08203, 0.9375, 0.7562, 0.9436, 0.7741, 0.9277, 0.7691, 0.6777, 0.4766, 0.6936, 0.4876, 0.6777, 0.4926, 0.5547, 0.03906, 0.5742, 0.03906, 0.5742, 0.08203, 0.5547, 0.08203, 0.9436, 0.7741, 0.9277, 0.7852, 0.9277, 0.7691, 0.6619, 0.4876, 0.6777, 0.4766, 0.6777, 0.4926, 0.5781, 0.03906, 0.5977, 0.03906, 0.5977, 0.08203, 0.5781, 0.08203, 0.9277, 0.7852, 0.9119, 0.7741, 0.9277, 0.7691, 0.6679, 0.5055, 0.6619, 0.4876, 0.6777, 0.4926, 0.5078, 0.03906, 0.5273, 0.03906, 0.5273, 0.08203, 0.5078, 0.08203, 0.9119, 0.7741, 0.9179, 0.7562, 0.9277, 0.7691, 0.6875, 0.5055, 0.6679, 0.5055, 0.6777, 0.4926, 0.4844, 0.03906, 0.5039, 0.03906, 0.5039, 0.08203, 0.4844, 0.08203, 0.9179, 0.7562, 0.9375, 0.7562, 0.9277, 0.7691, 0.7014, 0.682, 0.6938, 0.7048, 0.6816, 0.6883, 0.8789, 0.1797, 0.9023, 0.1797, 0.9023, 0.1836, 0.8789, 0.1836, 0.936, 0.5765, 0.9436, 0.5992, 0.9238, 0.5929, 0.6816, 0.668, 0.7014, 0.682, 0.6816, 0.6883, 0.9062, 0.7109, 0.9297, 0.7109, 0.9297, 0.7148, 0.9062, 0.7148, 0.9436, 0.5992, 0.9238, 0.6133, 0.9238, 0.5929, 0.6619, 0.682, 0.6816, 0.668, 0.6816, 0.6883, 0.9062, 0.1797, 0.9297, 0.1797, 0.9297, 0.1836, 0.9062, 0.1836, 0.9238, 0.6133, 0.9041, 0.5992, 0.9238, 0.5929, 0.6694, 0.7048, 0.6619, 0.682, 0.6816, 0.6883, 0.8516, 0.4766, 0.875, 0.4766, 0.875, 0.4805, 0.8516, 0.4805, 0.9041, 0.5992, 0.9116, 0.5765, 0.9238, 0.5929, 0.6938, 0.7048, 0.6694, 0.7048, 0.6816, 0.6883, 0.8008, 0.3867, 0.8242, 0.3867, 0.8242, 0.3906, 0.8008, 0.3906, 0.9116, 0.5765, 0.936, 0.5765, 0.9238, 0.5929, 0.9408, 0.5369, 0.9336, 0.5586, 0.9219, 0.5429, 0.8773, 0.7162, 0.9001, 0.7148, 0.9062, 0.7733, 0.8773, 0.7751, 0.6142, 0.2952, 0.6233, 0.3228, 0.5996, 0.3152, 0.9219, 0.5234, 0.9408, 0.5369, 0.9219, 0.5429, 0.875, 0.7825, 0.8982, 0.7812, 0.9041, 0.8397, 0.875, 0.8413, 0.6233, 0.3228, 0.5996, 0.3398, 0.5996, 0.3152, 0.9029, 0.5369, 0.9219, 0.5234, 0.9219, 0.5429, 0.897, 0.6386, 0.8982, 0.6172, 0.957, 0.6172, 0.9555, 0.6445, 0.5996, 0.3398, 0.576, 0.3228, 0.5996, 0.3152, 0.9102, 0.5586, 0.9029, 0.5369, 0.9219, 0.5429, 0.8867, 0.6697, 0.8881, 0.6484, 0.947, 0.6484, 0.9452, 0.6758, 0.576, 0.3228, 0.585, 0.2952, 0.5996, 0.3152, 0.9336, 0.5586, 0.9102, 0.5586, 0.9219, 0.5429, 0.876, 0.8488, 0.8994, 0.8477, 0.9052, 0.9062, 0.876, 0.9077, 0.585, 0.2952, 0.6142, 0.2952, 0.5996, 0.3152, 0.6779, 0.5168, 0.6749, 0.5251, 0.6699, 0.5191, 0.8086, 0.01562, 0.8164, 0.01562, 0.8164, 0.1016, 0.8086, 0.1016, 0.6749, 0.3773, 0.6779, 0.3855, 0.6699, 0.3832, 0.6699, 0.5117, 0.6779, 0.5168, 0.6699, 0.5191, 0.7656, 0.007812, 0.7734, 0.007812, 0.7734, 0.09375, 0.7656, 0.09375, 0.6779, 0.3855, 0.6699, 0.3906, 0.6699, 0.3832, 0.6619, 0.5168, 0.6699, 0.5117, 0.6699, 0.5191, 0.7969, 0.007812, 0.8047, 0.007812, 0.8047, 0.09375, 0.7969, 0.09375, 0.6699, 0.3906, 0.6619, 0.3855, 0.6699, 0.3832, 0.665, 0.5251, 0.6619, 0.5168, 0.6699, 0.5191, 0.7539, 0.01562, 0.7617, 0.01562, 0.7617, 0.1016, 0.7539, 0.1016, 0.6619, 0.3855, 0.665, 0.3773, 0.6699, 0.3832, 0.6749, 0.5251, 0.665, 0.5251, 0.6699, 0.5191, 0.707, 0.007812, 0.7188, 0.007812, 0.7188, 0.1484, 0.707, 0.1484, 0.665, 0.3773, 0.6749, 0.3773, 0.6699, 0.3832, 0.8666, 0.2956, 0.7997, 0.3794, 0.7461, 0.2681, 0.9062, 0.7891, 0.9961, 0.7891, 0.9961, 0.8008, 0.9062, 0.8008, 0.8349, 0.4721, 0.9017, 0.556, 0.7812, 0.5835, 0.8427, 0.1911, 0.8666, 0.2956, 0.7461, 0.2681, 0.9062, 0.8438, 0.9961, 0.8438, 0.9961, 0.8555, 0.9062, 0.8555, 0.9017, 0.556, 0.8779, 0.6605, 0.7812, 0.5835, 0.7461, 0.1445, 0.8427, 0.1911, 0.7461, 0.2681, 0.9102, 0.8828, 1.0, 0.8828, 1.0, 0.8945, 0.9102, 0.8945, 0.8779, 0.6605, 0.7812, 0.707, 0.7812, 0.5835, 0.6495, 0.1911, 0.7461, 0.1445, 0.7461, 0.2681, 0.9102, 0.8984, 1.0, 0.8984, 1.0, 0.9102, 0.9102, 0.9102, 0.7812, 0.707, 0.6846, 0.6605, 0.7812, 0.5835, 0.6256, 0.2956, 0.6495, 0.1911, 0.7461, 0.2681, 0.9062, 0.8047, 0.9961, 0.8047, 0.9961, 0.8164, 0.9062, 0.8164, 0.6846, 0.6605, 0.6608, 0.556, 0.7812, 0.5835, 0.6925, 0.3794, 0.6256, 0.2956, 0.7461, 0.2681, 0.9062, 0.7188, 0.9961, 0.7188, 0.9961, 0.7305, 0.9062, 0.7305, 0.6608, 0.556, 0.7276, 0.4721, 0.7812, 0.5835, 0.7997, 0.3794, 0.6925, 0.3794, 0.7461, 0.2681, 0.9062, 0.8594, 0.9961, 0.8594, 0.9961, 0.8711, 0.9062, 0.8711, 0.7276, 0.4721, 0.8349, 0.4721, 0.7812, 0.5835, 0.6562, 0.3438, 0.0, 0.3438, 0.0, 1.0, 0.6562, 1.0, 0.6562, 0.3438, 0.6562, 1.0, 0.0, 1.0, 0.0, 0.3438, 0.0, 0.3438, 0.6562, 0.3438, 0.6562, 0.3438, 0.0, 0.3438, 0.6562, 0.3438, 0.6562, 1.0, 0.6562, 1.0, 0.6562, 0.3438, 0.6562, 1.0, 0.0, 1.0, 0.0, 1.0, 0.6562, 1.0, 0.0, 1.0, 0.0, 0.3438, 0.0, 0.3438, 0.0, 1.0])
me_building.materials.append(mat_m_b1dba97e_ee53_894a_11a8_6391de1e8e3f)
me_building.materials.append(mat_unshaded)
me_building.update()
me_building.normals_split_custom_set([tuple(v) for v in zip(*[iter([0.9998, 0.0, -0.01745, 0.9998, 0.0, -0.01745, 0.9998, 0.0, -0.01745, 0.9998, 0.0, -0.01745, -0.9998, 0.0, 0.01745, -0.9998, 0.0, 0.01745, -0.9998, 0.0, 0.01745, -0.9998, 0.0, 0.01745, 0.0, 1.0, 0.0, 0.0, 1.0, 0.0, 0.0, 1.0, 0.0, 0.0, 1.0, 0.0, -0.01745, 0.0, -0.9998, -0.01745, 0.0, -0.9998, -0.01745, 0.0, -0.9998, -0.01745, 0.0, -0.9998, 0.9998, 0.0, -0.01745, 0.9998, 0.0, -0.01745, 0.9998, 0.0, -0.01745, 0.9998, 0.0, -0.01745, -0.9998, 0.0, 0.01745, -0.9998, 0.0, 0.01745, -0.9998, 0.0, 0.01745, -0.9998, 0.0, 0.01745, -0.006908, 0.9183, -0.3958, -0.006908, 0.9183, -0.3958, -0.006908, 0.9183, -0.3958, -0.006908, 0.9183, -0.3958, 0.006908, -0.9183, 0.3958, 0.006908, -0.9183, 0.3958, 0.006908, -0.9183, 0.3958, 0.006908, -0.9183, 0.3958, -0.01745, 0.0, -0.9998, -0.01745, 0.0, -0.9998, -0.01745, 0.0, -0.9998, -0.01745, 0.0, -0.9998, 0.9998, 0.0, -0.01745, 0.9998, 0.0, -0.01745, 0.9998, 0.0, -0.01745, 0.9998, 0.0, -0.01745, -0.9998, 0.0, 0.01745, -0.9998, 0.0, 0.01745, -0.9998, 0.0, 0.01745, -0.9998, 0.0, 0.01745, 0.0, 1.0, 0.0, 0.0, 1.0, 0.0, 0.0, 1.0, 0.0, 0.0, 1.0, 0.0, 0.0, -1.0, 0.0, 0.0, -1.0, 0.0, 0.0, -1.0, 0.0, 0.0, -1.0, 0.0, -0.01745, 0.0, -0.9998, -0.01745, 0.0, -0.9998, -0.01745, 0.0, -0.9998, -0.01745, 0.0, -0.9998, 0.9998, 0.0, -0.01745, 0.9998, 0.0, -0.01745, 0.9998, 0.0, -0.01745, 0.9998, 0.0, -0.01745, -0.9998, 0.0, 0.01745, -0.9998, 0.0, 0.01745, -0.9998, 0.0, 0.01745, -0.9998, 0.0, 0.01745, -0.005433, 0.9503, -0.3113, -0.005433, 0.9503, -0.3113, -0.005433, 0.9503, -0.3113, -0.005433, 0.9503, -0.3113, 0.005433, -0.9503, 0.3113, 0.005433, -0.9503, 0.3113, 0.005433, -0.9503, 0.3113, 0.005433, -0.9503, 0.3113, -0.01745, 0.0, -0.9998, -0.01745, 0.0, -0.9998, -0.01745, 0.0, -0.9998, -0.01745, 0.0, -0.9998, 0.9998, 0.0, -0.01745, 0.9998, 0.0, -0.01745, 0.9998, 0.0, -0.01745, 0.9998, 0.0, -0.01745, -0.9998, 0.0, 0.01745, -0.9998, 0.0, 0.01745, -0.9998, 0.0, 0.01745, -0.9998, 0.0, 0.01745, 0.01328, 0.6489, 0.7607, 0.01328, 0.6489, 0.7607, 0.01328, 0.6489, 0.7607, 0.01328, 0.6489, 0.7607, -0.01328, -0.6489, -0.7607, -0.01328, -0.6489, -0.7607, -0.01328, -0.6489, -0.7607, -0.01328, -0.6489, -0.7607, -0.01745, 0.0, -0.9998, -0.01745, 0.0, -0.9998, -0.01745, 0.0, -0.9998, -0.01745, 0.0, -0.9998, 0.9998, 0.0, -0.01745, 0.9998, 0.0, -0.01745, 0.9998, 0.0, -0.01745, 0.9998, 0.0, -0.01745, -0.9998, 0.0, 0.01745, -0.9998, 0.0, 0.01745, -0.9998, 0.0, 0.01745, -0.9998, 0.0, 0.01745, -0.002773, -0.9873, -0.1589, -0.002773, -0.9873, -0.1589, -0.002773, -0.9873, -0.1589, -0.002773, -0.9873, -0.1589, -0.01745, 0.0, -0.9998, -0.01745, 0.0, -0.9998, -0.01745, 0.0, -0.9998, -0.01745, 0.0, -0.9998, 0.9998, 0.0, -0.01745, 0.9998, 0.0, -0.01745, 0.9998, 0.0, -0.01745, 0.9998, 0.0, -0.01745, -0.9998, 0.0, 0.01745, -0.9998, 0.0, 0.01745, -0.9998, 0.0, 0.01745, -0.9998, 0.0, 0.01745, 0.0, 1.0, 1.33e-07, 0.0, 1.0, 1.33e-07, 0.0, 1.0, 1.33e-07, 0.0, 1.0, 1.33e-07, -0.01745, 0.0, -0.9998, -0.01745, 0.0, -0.9998, -0.01745, 0.0, -0.9998, -0.01745, 0.0, -0.9998, 0.9998, 0.0, -0.01745, 0.9998, 0.0, -0.01745, 0.9998, 0.0, -0.01745, 0.9998, 0.0, -0.01745, -0.9998, 0.0, 0.01745, -0.9998, 0.0, 0.01745, -0.9998, 0.0, 0.01745, -0.9998, 0.0, 0.01745, -0.006908, 0.9183, -0.3958, -0.006908, 0.9183, -0.3958, -0.006908, 0.9183, -0.3958, -0.006908, 0.9183, -0.3958, 0.006908, -0.9183, 0.3958, 0.006908, -0.9183, 0.3958, 0.006908, -0.9183, 0.3958, 0.006908, -0.9183, 0.3958, -0.01745, 0.0, -0.9998, -0.01745, 0.0, -0.9998, -0.01745, 0.0, -0.9998, -0.01745, 0.0, -0.9998, 0.9998, 0.0, -0.01745, 0.9998, 0.0, -0.01745, 0.9998, 0.0, -0.01745, 0.9998, 0.0, -0.01745, -0.9998, 0.0, 0.01745, -0.9998, 0.0, 0.01745, -0.9998, 0.0, 0.01745, -0.9998, 0.0, 0.01745, 0.0, 1.0, 0.0, 0.0, 1.0, 0.0, 0.0, 1.0, 0.0, 0.0, 1.0, 0.0, 0.0, -1.0, 0.0, 0.0, -1.0, 0.0, 0.0, -1.0, 0.0, 0.0, -1.0, 0.0, -0.01745, 0.0, -0.9998, -0.01745, 0.0, -0.9998, -0.01745, 0.0, -0.9998, -0.01745, 0.0, -0.9998, 0.9998, 0.0, -0.01745, 0.9998, 0.0, -0.01745, 0.9998, 0.0, -0.01745, 0.9998, 0.0, -0.01745, -0.9998, 0.0, 0.01745, -0.9998, 0.0, 0.01745, -0.9998, 0.0, 0.01745, -0.9998, 0.0, 0.01745, -0.005433, 0.9503, -0.3113, -0.005433, 0.9503, -0.3113, -0.005433, 0.9503, -0.3113, -0.005433, 0.9503, -0.3113, 0.005433, -0.9503, 0.3113, 0.005433, -0.9503, 0.3113, 0.005433, -0.9503, 0.3113, 0.005433, -0.9503, 0.3113, -0.01745, 0.0, -0.9998, -0.01745, 0.0, -0.9998, -0.01745, 0.0, -0.9998, -0.01745, 0.0, -0.9998, 0.9998, 0.0, -0.01745, 0.9998, 0.0, -0.01745, 0.9998, 0.0, -0.01745, 0.9998, 0.0, -0.01745, -0.9998, 0.0, 0.01745, -0.9998, 0.0, 0.01745, -0.9998, 0.0, 0.01745, -0.9998, 0.0, 0.01745, 0.01328, 0.6489, 0.7607, 0.01328, 0.6489, 0.7607, 0.01328, 0.6489, 0.7607, 0.01328, 0.6489, 0.7607, -0.01328, -0.6489, -0.7607, -0.01328, -0.6489, -0.7607, -0.01328, -0.6489, -0.7607, -0.01328, -0.6489, -0.7607, -0.01745, 0.0, -0.9998, -0.01745, 0.0, -0.9998, -0.01745, 0.0, -0.9998, -0.01745, 0.0, -0.9998, 0.9998, 0.0, -0.01745, 0.9998, 0.0, -0.01745, 0.9998, 0.0, -0.01745, 0.9998, 0.0, -0.01745, -0.9998, 0.0, 0.01745, -0.9998, 0.0, 0.01745, -0.9998, 0.0, 0.01745, -0.9998, 0.0, 0.01745, -0.002773, -0.9873, -0.1589, -0.002773, -0.9873, -0.1589, -0.002773, -0.9873, -0.1589, -0.002773, -0.9873, -0.1589, -0.01745, 0.0, -0.9998, -0.01745, 0.0, -0.9998, -0.01745, 0.0, -0.9998, -0.01745, 0.0, -0.9998, 0.9998, 0.0, -0.01745, 0.9998, 0.0, -0.01745, 0.9998, 0.0, -0.01745, 0.9998, 0.0, -0.01745, -0.9998, 0.0, 0.01745, -0.9998, 0.0, 0.01745, -0.9998, 0.0, 0.01745, -0.9998, 0.0, 0.01745, 0.0, 1.0, 0.0, 0.0, 1.0, 0.0, 0.0, 1.0, 0.0, 0.0, 1.0, 0.0, -0.01745, 0.0, -0.9998, -0.01745, 0.0, -0.9998, -0.01745, 0.0, -0.9998, -0.01745, 0.0, -0.9998, 0.9998, 0.0, -0.01745, 0.9998, 0.0, -0.01745, 0.9998, 0.0, -0.01745, 0.9998, 0.0, -0.01745, -0.9998, 0.0, 0.01745, -0.9998, 0.0, 0.01745, -0.9998, 0.0, 0.01745, -0.9998, 0.0, 0.01745, -0.006908, 0.9183, -0.3958, -0.006908, 0.9183, -0.3958, -0.006908, 0.9183, -0.3958, -0.006908, 0.9183, -0.3958, 0.006908, -0.9183, 0.3958, 0.006908, -0.9183, 0.3958, 0.006908, -0.9183, 0.3958, 0.006908, -0.9183, 0.3958, -0.01745, 0.0, -0.9998, -0.01745, 0.0, -0.9998, -0.01745, 0.0, -0.9998, -0.01745, 0.0, -0.9998, 0.9998, 0.0, -0.01745, 0.9998, 0.0, -0.01745, 0.9998, 0.0, -0.01745, 0.9998, 0.0, -0.01745, -0.9998, 0.0, 0.01745, -0.9998, 0.0, 0.01745, -0.9998, 0.0, 0.01745, -0.9998, 0.0, 0.01745, 0.0, 1.0, 0.0, 0.0, 1.0, 0.0, 0.0, 1.0, 0.0, 0.0, 1.0, 0.0, 0.0, -1.0, 0.0, 0.0, -1.0, 0.0, 0.0, -1.0, 0.0, 0.0, -1.0, 0.0, -0.01745, 0.0, -0.9998, -0.01745, 0.0, -0.9998, -0.01745, 0.0, -0.9998, -0.01745, 0.0, -0.9998, 0.9998, 0.0, -0.01745, 0.9998, 0.0, -0.01745, 0.9998, 0.0, -0.01745, 0.9998, 0.0, -0.01745, -0.9998, 0.0, 0.01745, -0.9998, 0.0, 0.01745, -0.9998, 0.0, 0.01745, -0.9998, 0.0, 0.01745, -0.005433, 0.9503, -0.3113, -0.005433, 0.9503, -0.3113, -0.005433, 0.9503, -0.3113, -0.005433, 0.9503, -0.3113, 0.005433, -0.9503, 0.3113, 0.005433, -0.9503, 0.3113, 0.005433, -0.9503, 0.3113, 0.005433, -0.9503, 0.3113, -0.01745, 0.0, -0.9998, -0.01745, 0.0, -0.9998, -0.01745, 0.0, -0.9998, -0.01745, 0.0, -0.9998, 0.9998, 0.0, -0.01745, 0.9998, 0.0, -0.01745, 0.9998, 0.0, -0.01745, 0.9998, 0.0, -0.01745, -0.9998, 0.0, 0.01745, -0.9998, 0.0, 0.01745, -0.9998, 0.0, 0.01745, -0.9998, 0.0, 0.01745, 0.01328, 0.6489, 0.7607, 0.01328, 0.6489, 0.7607, 0.01328, 0.6489, 0.7607, 0.01328, 0.6489, 0.7607, -0.01328, -0.6489, -0.7607, -0.01328, -0.6489, -0.7607, -0.01328, -0.6489, -0.7607, -0.01328, -0.6489, -0.7607, -0.01745, 0.0, -0.9998, -0.01745, 0.0, -0.9998, -0.01745, 0.0, -0.9998, -0.01745, 0.0, -0.9998, 0.9998, 0.0, -0.01745, 0.9998, 0.0, -0.01745, 0.9998, 0.0, -0.01745, 0.9998, 0.0, -0.01745, -0.9998, 0.0, 0.01745, -0.9998, 0.0, 0.01745, -0.9998, 0.0, 0.01745, -0.9998, 0.0, 0.01745, -0.002773, -0.9873, -0.1589, -0.002773, -0.9873, -0.1589, -0.002773, -0.9873, -0.1589, -0.002773, -0.9873, -0.1589, -0.01745, 0.0, -0.9998, -0.01745, 0.0, -0.9998, -0.01745, 0.0, -0.9998, -0.01745, 0.0, -0.9998, 0.01745, 0.0, 0.9998, 0.01745, 0.0, 0.9998, 0.01745, 0.0, 0.9998, 0.01745, 0.0, 0.9998, -0.01745, 0.0, -0.9998, -0.01745, 0.0, -0.9998, -0.01745, 0.0, -0.9998, -0.01745, 0.0, -0.9998, 0.0, 1.0, 0.0, 0.0, 1.0, 0.0, 0.0, 1.0, 0.0, 0.0, 1.0, 0.0, 0.9998, 0.0, -0.01745, 0.9998, 0.0, -0.01745, 0.9998, 0.0, -0.01745, 0.9998, 0.0, -0.01745, 0.01745, 0.0, 0.9998, 0.01745, 0.0, 0.9998, 0.01745, 0.0, 0.9998, 0.01745, 0.0, 0.9998, -0.01745, 0.0, -0.9998, -0.01745, 0.0, -0.9998, -0.01745, 0.0, -0.9998, -0.01745, 0.0, -0.9998, 0.3958, 0.9183, -0.006908, 0.3958, 0.9183, -0.006908, 0.3958, 0.9183, -0.006908, 0.3958, 0.9183, -0.006908, -0.3958, -0.9183, 0.006908, -0.3958, -0.9183, 0.006908, -0.3958, -0.9183, 0.006908, -0.3958, -0.9183, 0.006908, 0.9998, 0.0, -0.01745, 0.9998, 0.0, -0.01745, 0.9998, 0.0, -0.01745, 0.9998, 0.0, -0.01745, 0.01745, 0.0, 0.9998, 0.01745, 0.0, 0.9998, 0.01745, 0.0, 0.9998, 0.01745, 0.0, 0.9998, -0.01745, 0.0, -0.9998, -0.01745, 0.0, -0.9998, -0.01745, 0.0, -0.9998, -0.01745, 0.0, -0.9998, 0.0, 1.0, 0.0, 0.0, 1.0, 0.0, 0.0, 1.0, 0.0, 0.0, 1.0, 0.0, 0.0, -1.0, 0.0, 0.0, -1.0, 0.0, 0.0, -1.0, 0.0, 0.0, -1.0, 0.0, 0.9998, 0.0, -0.01745, 0.9998, 0.0, -0.01745, 0.9998, 0.0, -0.01745, 0.9998, 0.0, -0.01745, 0.01746, 0.0, 0.9998, 0.01746, 0.0, 0.9998, 0.01746, 0.0, 0.9998, 0.01746, 0.0, 0.9998, -0.01745, 0.0, -0.9998, -0.01745, 0.0, -0.9998, -0.01745, 0.0, -0.9998, -0.01745, 0.0, -0.9998, 0.3113, 0.9503, -0.005433, 0.3113, 0.9503, -0.005433, 0.3113, 0.9503, -0.005433, 0.3113, 0.9503, -0.005433, -0.3113, -0.9503, 0.005433, -0.3113, -0.9503, 0.005433, -0.3113, -0.9503, 0.005433, -0.3113, -0.9503, 0.005433, 0.9998, 0.0, -0.01745, 0.9998, 0.0, -0.01745, 0.9998, 0.0, -0.01745, 0.9998, 0.0, -0.01745, 0.01745, 0.0, 0.9998, 0.01745, 0.0, 0.9998, 0.01745, 0.0, 0.9998, 0.01745, 0.0, 0.9998, -0.01745, 0.0, -0.9998, -0.01745, 0.0, -0.9998, -0.01745, 0.0, -0.9998, -0.01745, 0.0, -0.9998, -0.7607, 0.6489, 0.01328, -0.7607, 0.6489, 0.01328, -0.7607, 0.6489, 0.01328, -0.7607, 0.6489, 0.01328, 0.7607, -0.6489, -0.01328, 0.7607, -0.6489, -0.01328, 0.7607, -0.6489, -0.01328, 0.7607, -0.6489, -0.01328, 0.9998, 0.0, -0.01745, 0.9998, 0.0, -0.01745, 0.9998, 0.0, -0.01745, 0.9998, 0.0, -0.01745, 0.01745, 0.0, 0.9998, 0.01745, 0.0, 0.9998, 0.01745, 0.0, 0.9998, 0.01745, 0.0, 0.9998, -0.01745, 0.0, -0.9998, -0.01745, 0.0, -0.9998, -0.01745, 0.0, -0.9998, -0.01745, 0.0, -0.9998, 0.1589, -0.9873, -0.002773, 0.1589, -0.9873, -0.002773, 0.1589, -0.9873, -0.002773, 0.1589, -0.9873, -0.002773, 0.9998, 0.0, -0.01745, 0.9998, 0.0, -0.01745, 0.9998, 0.0, -0.01745, 0.9998, 0.0, -0.01745, 0.01745, 0.0, 0.9998, 0.01745, 0.0, 0.9998, 0.01745, 0.0, 0.9998, 0.01745, 0.0, 0.9998, -0.01745, 0.0, -0.9998, -0.01745, 0.0, -0.9998, -0.01745, 0.0, -0.9998, -0.01745, 0.0, -0.9998, 0.0, 1.0, -4.155e-09, 0.0, 1.0, -4.155e-09, 0.0, 1.0, -4.155e-09, 0.0, 1.0, -4.155e-09, 0.9998, 0.0, -0.01745, 0.9998, 0.0, -0.01745, 0.9998, 0.0, -0.01745, 0.9998, 0.0, -0.01745, 0.01745, 0.0, 0.9998, 0.01745, 0.0, 0.9998, 0.01745, 0.0, 0.9998, 0.01745, 0.0, 0.9998, -0.01745, 0.0, -0.9998, -0.01745, 0.0, -0.9998, -0.01745, 0.0, -0.9998, -0.01745, 0.0, -0.9998, 0.3958, 0.9183, -0.006908, 0.3958, 0.9183, -0.006908, 0.3958, 0.9183, -0.006908, 0.3958, 0.9183, -0.006908, -0.3958, -0.9183, 0.006908, -0.3958, -0.9183, 0.006908, -0.3958, -0.9183, 0.006908, -0.3958, -0.9183, 0.006908, 0.9998, 0.0, -0.01745, 0.9998, 0.0, -0.01745, 0.9998, 0.0, -0.01745, 0.9998, 0.0, -0.01745, 0.01745, 0.0, 0.9998, 0.01745, 0.0, 0.9998, 0.01745, 0.0, 0.9998, 0.01745, 0.0, 0.9998, -0.01745, 0.0, -0.9998, -0.01745, 0.0, -0.9998, -0.01745, 0.0, -0.9998, -0.01745, 0.0, -0.9998, 0.0, 1.0, 0.0, 0.0, 1.0, 0.0, 0.0, 1.0, 0.0, 0.0, 1.0, 0.0, 0.0, -1.0, 0.0, 0.0, -1.0, 0.0, 0.0, -1.0, 0.0, 0.0, -1.0, 0.0, 0.9998, 0.0, -0.01745, 0.9998, 0.0, -0.01745, 0.9998, 0.0, -0.01745, 0.9998, 0.0, -0.01745, 0.01745, 0.0, 0.9998, 0.01745, 0.0, 0.9998, 0.01745, 0.0, 0.9998, 0.01745, 0.0, 0.9998, -0.01745, 0.0, -0.9998, -0.01745, 0.0, -0.9998, -0.01745, 0.0, -0.9998, -0.01745, 0.0, -0.9998, 0.3113, 0.9503, -0.005433, 0.3113, 0.9503, -0.005433, 0.3113, 0.9503, -0.005433, 0.3113, 0.9503, -0.005433, -0.3113, -0.9503, 0.005433, -0.3113, -0.9503, 0.005433, -0.3113, -0.9503, 0.005433, -0.3113, -0.9503, 0.005433, 0.9998, 0.0, -0.01745, 0.9998, 0.0, -0.01745, 0.9998, 0.0, -0.01745, 0.9998, 0.0, -0.01745, 0.01745, 0.0, 0.9998, 0.01745, 0.0, 0.9998, 0.01745, 0.0, 0.9998, 0.01745, 0.0, 0.9998, -0.01745, 0.0, -0.9998, -0.01745, 0.0, -0.9998, -0.01745, 0.0, -0.9998, -0.01745, 0.0, -0.9998, -0.7607, 0.6489, 0.01328, -0.7607, 0.6489, 0.01328, -0.7607, 0.6489, 0.01328, -0.7607, 0.6489, 0.01328, 0.7607, -0.6489, -0.01328, 0.7607, -0.6489, -0.01328, 0.7607, -0.6489, -0.01328, 0.7607, -0.6489, -0.01328, 0.9998, 0.0, -0.01745, 0.9998, 0.0, -0.01745, 0.9998, 0.0, -0.01745, 0.9998, 0.0, -0.01745, 0.01745, 0.0, 0.9998, 0.01745, 0.0, 0.9998, 0.01745, 0.0, 0.9998, 0.01745, 0.0, 0.9998, -0.01745, 0.0, -0.9998, -0.01745, 0.0, -0.9998, -0.01745, 0.0, -0.9998, -0.01745, 0.0, -0.9998, 0.1589, -0.9873, -0.002773, 0.1589, -0.9873, -0.002773, 0.1589, -0.9873, -0.002773, 0.1589, -0.9873, -0.002773, 0.9998, 0.0, -0.01745, 0.9998, 0.0, -0.01745, 0.9998, 0.0, -0.01745, 0.9998, 0.0, -0.01745, 0.01745, 0.0, 0.9998, 0.01745, 0.0, 0.9998, 0.01745, 0.0, 0.9998, 0.01745, 0.0, 0.9998, -0.01745, 0.0, -0.9998, -0.01745, 0.0, -0.9998, -0.01745, 0.0, -0.9998, -0.01745, 0.0, -0.9998, 0.0, 1.0, -4.155e-09, 0.0, 1.0, -4.155e-09, 0.0, 1.0, -4.155e-09, 0.0, 1.0, -4.155e-09, 0.9998, 0.0, -0.01745, 0.9998, 0.0, -0.01745, 0.9998, 0.0, -0.01745, 0.9998, 0.0, -0.01745, 0.01745, 0.0, 0.9998, 0.01745, 0.0, 0.9998, 0.01745, 0.0, 0.9998, 0.01745, 0.0, 0.9998, -0.01745, 0.0, -0.9998, -0.01745, 0.0, -0.9998, -0.01745, 0.0, -0.9998, -0.01745, 0.0, -0.9998, 0.3958, 0.9183, -0.006908, 0.3958, 0.9183, -0.006908, 0.3958, 0.9183, -0.006908, 0.3958, 0.9183, -0.006908, -0.3958, -0.9183, 0.006908, -0.3958, -0.9183, 0.006908, -0.3958, -0.9183, 0.006908, -0.3958, -0.9183, 0.006908, 0.9998, 0.0, -0.01745, 0.9998, 0.0, -0.01745, 0.9998, 0.0, -0.01745, 0.9998, 0.0, -0.01745, 0.01745, 0.0, 0.9998, 0.01745, 0.0, 0.9998, 0.01745, 0.0, 0.9998, 0.01745, 0.0, 0.9998, -0.01745, 0.0, -0.9998, -0.01745, 0.0, -0.9998, -0.01745, 0.0, -0.9998, -0.01745, 0.0, -0.9998, 0.0, 1.0, 0.0, 0.0, 1.0, 0.0, 0.0, 1.0, 0.0, 0.0, 1.0, 0.0, 0.0, -1.0, 0.0, 0.0, -1.0, 0.0, 0.0, -1.0, 0.0, 0.0, -1.0, 0.0, 0.9998, 0.0, -0.01745, 0.9998, 0.0, -0.01745, 0.9998, 0.0, -0.01745, 0.9998, 0.0, -0.01745, 0.01745, 0.0, 0.9998, 0.01745, 0.0, 0.9998, 0.01745, 0.0, 0.9998, 0.01745, 0.0, 0.9998, -0.01745, 0.0, -0.9998, -0.01745, 0.0, -0.9998, -0.01745, 0.0, -0.9998, -0.01745, 0.0, -0.9998, 0.3113, 0.9503, -0.005433, 0.3113, 0.9503, -0.005433, 0.3113, 0.9503, -0.005433, 0.3113, 0.9503, -0.005433, -0.3113, -0.9503, 0.005433, -0.3113, -0.9503, 0.005433, -0.3113, -0.9503, 0.005433, -0.3113, -0.9503, 0.005433, 0.9998, 0.0, -0.01745, 0.9998, 0.0, -0.01745, 0.9998, 0.0, -0.01745, 0.9998, 0.0, -0.01745, 0.01745, 0.0, 0.9998, 0.01745, 0.0, 0.9998, 0.01745, 0.0, 0.9998, 0.01745, 0.0, 0.9998, -0.01745, 0.0, -0.9998, -0.01745, 0.0, -0.9998, -0.01745, 0.0, -0.9998, -0.01745, 0.0, -0.9998, -0.7607, 0.6489, 0.01328, -0.7607, 0.6489, 0.01328, -0.7607, 0.6489, 0.01328, -0.7607, 0.6489, 0.01328, 0.7607, -0.6489, -0.01328, 0.7607, -0.6489, -0.01328, 0.7607, -0.6489, -0.01328, 0.7607, -0.6489, -0.01328, 0.9998, 0.0, -0.01745, 0.9998, 0.0, -0.01745, 0.9998, 0.0, -0.01745, 0.9998, 0.0, -0.01745, 0.01745, 0.0, 0.9998, 0.01745, 0.0, 0.9998, 0.01745, 0.0, 0.9998, 0.01745, 0.0, 0.9998, -0.01745, 0.0, -0.9998, -0.01745, 0.0, -0.9998, -0.01745, 0.0, -0.9998, -0.01745, 0.0, -0.9998, 0.1589, -0.9873, -0.002773, 0.1589, -0.9873, -0.002773, 0.1589, -0.9873, -0.002773, 0.1589, -0.9873, -0.002773, 0.9998, 0.0, -0.01745, 0.9998, 0.0, -0.01745, 0.9998, 0.0, -0.01745, 0.9998, 0.0, -0.01745, 0.02618, 0.0, 0.9997, 0.02618, 0.0, 0.9997, 0.02618, 0.0, 0.9997, 0.02618, 0.0, 0.9997, -0.02618, 0.0, -0.9997, -0.02618, 0.0, -0.9997, -0.02618, 0.0, -0.9997, -0.02618, 0.0, -0.9997, 0.0, 1.0, 0.0, 0.0, 1.0, 0.0, 0.0, 1.0, 0.0, 0.0, 1.0, 0.0, -0.9997, 0.0, 0.02618, -0.9997, 0.0, 0.02618, -0.9997, 0.0, 0.02618, -0.9997, 0.0, 0.02618, 0.02618, 0.0, 0.9997, 0.02618, 0.0, 0.9997, 0.02618, 0.0, 0.9997, 0.02618, 0.0, 0.9997, -0.02618, 0.0, -0.9997, -0.02618, 0.0, -0.9997, -0.02618, 0.0, -0.9997, -0.02618, 0.0, -0.9997, -0.3957, 0.9183, 0.01036, -0.3957, 0.9183, 0.01036, -0.3957, 0.9183, 0.01036, -0.3957, 0.9183, 0.01036, 0.3957, -0.9183, -0.01036, 0.3957, -0.9183, -0.01036, 0.3957, -0.9183, -0.01036, 0.3957, -0.9183, -0.01036, -0.9997, 0.0, 0.02618, -0.9997, 0.0, 0.02618, -0.9997, 0.0, 0.02618, -0.9997, 0.0, 0.02618, 0.02618, 0.0, 0.9997, 0.02618, 0.0, 0.9997, 0.02618, 0.0, 0.9997, 0.02618, 0.0, 0.9997, -0.02618, 0.0, -0.9997, -0.02618, 0.0, -0.9997, -0.02618, 0.0, -0.9997, -0.02618, 0.0, -0.9997, 0.0, 1.0, 0.0, 0.0, 1.0, 0.0, 0.0, 1.0, 0.0, 0.0, 1.0, 0.0, 0.0, -1.0, 0.0, 0.0, -1.0, 0.0, 0.0, -1.0, 0.0, 0.0, -1.0, 0.0, -0.9997, 0.0, 0.02618, -0.9997, 0.0, 0.02618, -0.9997, 0.0, 0.02618, -0.9997, 0.0, 0.02618, 0.02617, 0.0, 0.9997, 0.02617, 0.0, 0.9997, 0.02617, 0.0, 0.9997, 0.02617, 0.0, 0.9997, -0.02618, 0.0, -0.9997, -0.02618, 0.0, -0.9997, -0.02618, 0.0, -0.9997, -0.02618, 0.0, -0.9997, -0.3112, 0.9503, 0.008149, -0.3112, 0.9503, 0.008149, -0.3112, 0.9503, 0.008149, -0.3112, 0.9503, 0.008149, 0.3112, -0.9503, -0.008149, 0.3112, -0.9503, -0.008149, 0.3112, -0.9503, -0.008149, 0.3112, -0.9503, -0.008149, -0.9997, 0.0, 0.02618, -0.9997, 0.0, 0.02618, -0.9997, 0.0, 0.02618, -0.9997, 0.0, 0.02618, 0.02618, 0.0, 0.9997, 0.02618, 0.0, 0.9997, 0.02618, 0.0, 0.9997, 0.02618, 0.0, 0.9997, -0.02617, 0.0, -0.9997, -0.02617, 0.0, -0.9997, -0.02617, 0.0, -0.9997, -0.02617, 0.0, -0.9997, 0.7606, 0.6489, -0.01992, 0.7606, 0.6489, -0.01992, 0.7606, 0.6489, -0.01992, 0.7606, 0.6489, -0.01992, -0.7606, -0.6489, 0.01992, -0.7606, -0.6489, 0.01992, -0.7606, -0.6489, 0.01992, -0.7606, -0.6489, 0.01992, -0.9997, 0.0, 0.02618, -0.9997, 0.0, 0.02618, -0.9997, 0.0, 0.02618, -0.9997, 0.0, 0.02618, 0.02618, 0.0, 0.9997, 0.02618, 0.0, 0.9997, 0.02618, 0.0, 0.9997, 0.02618, 0.0, 0.9997, -0.02618, 0.0, -0.9997, -0.02618, 0.0, -0.9997, -0.02618, 0.0, -0.9997, -0.02618, 0.0, -0.9997, -0.1588, -0.9873, 0.004159, -0.1588, -0.9873, 0.004159, -0.1588, -0.9873, 0.004159, -0.1588, -0.9873, 0.004159, -0.9997, 0.0, 0.02618, -0.9997, 0.0, 0.02618, -0.9997, 0.0, 0.02618, -0.9997, 0.0, 0.02618, 0.02618, 0.0, 0.9997, 0.02618, 0.0, 0.9997, 0.02618, 0.0, 0.9997, 0.02618, 0.0, 0.9997, -0.02618, 0.0, -0.9997, -0.02618, 0.0, -0.9997, -0.02618, 0.0, -0.9997, -0.02618, 0.0, -0.9997, 0.0, 1.0, 0.0, 0.0, 1.0, 0.0, 0.0, 1.0, 0.0, 0.0, 1.0, 0.0, -0.9997, 0.0, 0.02618, -0.9997, 0.0, 0.02618, -0.9997, 0.0, 0.02618, -0.9997, 0.0, 0.02618, 0.02618, 0.0, 0.9997, 0.02618, 0.0, 0.9997, 0.02618, 0.0, 0.9997, 0.02618, 0.0, 0.9997, -0.02618, 0.0, -0.9997, -0.02618, 0.0, -0.9997, -0.02618, 0.0, -0.9997, -0.02618, 0.0, -0.9997, -0.3957, 0.9183, 0.01036, -0.3957, 0.9183, 0.01036, -0.3957, 0.9183, 0.01036, -0.3957, 0.9183, 0.01036, 0.3957, -0.9183, -0.01036, 0.3957, -0.9183, -0.01036, 0.3957, -0.9183, -0.01036, 0.3957, -0.9183, -0.01036, -0.9997, 0.0, 0.02618, -0.9997, 0.0, 0.02618, -0.9997, 0.0, 0.02618, -0.9997, 0.0, 0.02618, 0.02618, 0.0, 0.9997, 0.02618, 0.0, 0.9997, 0.02618, 0.0, 0.9997, 0.02618, 0.0, 0.9997, -0.02618, 0.0, -0.9997, -0.02618, 0.0, -0.9997, -0.02618, 0.0, -0.9997, -0.02618, 0.0, -0.9997, 0.0, 1.0, 0.0, 0.0, 1.0, 0.0, 0.0, 1.0, 0.0, 0.0, 1.0, 0.0, 0.0, -1.0, 0.0, 0.0, -1.0, 0.0, 0.0, -1.0, 0.0, 0.0, -1.0, 0.0, -0.9997, 0.0, 0.02618, -0.9997, 0.0, 0.02618, -0.9997, 0.0, 0.02618, -0.9997, 0.0, 0.02618, 0.02618, 0.0, 0.9997, 0.02618, 0.0, 0.9997, 0.02618, 0.0, 0.9997, 0.02618, 0.0, 0.9997, -0.02618, 0.0, -0.9997, -0.02618, 0.0, -0.9997, -0.02618, 0.0, -0.9997, -0.02618, 0.0, -0.9997, -0.3112, 0.9503, 0.008149, -0.3112, 0.9503, 0.008149, -0.3112, 0.9503, 0.008149, -0.3112, 0.9503, 0.008149, 0.3112, -0.9503, -0.008149, 0.3112, -0.9503, -0.008149, 0.3112, -0.9503, -0.008149, 0.3112, -0.9503, -0.008149, -0.9997, 0.0, 0.02618, -0.9997, 0.0, 0.02618, -0.9997, 0.0, 0.02618, -0.9997, 0.0, 0.02618, 0.02618, 0.0, 0.9997, 0.02618, 0.0, 0.9997, 0.02618, 0.0, 0.9997, 0.02618, 0.0, 0.9997, -0.02618, 0.0, -0.9997, -0.02618, 0.0, -0.9997, -0.02618, 0.0, -0.9997, -0.02618, 0.0, -0.9997, 0.7606, 0.6489, -0.01992, 0.7606, 0.6489, -0.01992, 0.7606, 0.6489, -0.01992, 0.7606, 0.6489, -0.01992, -0.7606, -0.6489, 0.01992, -0.7606, -0.6489, 0.01992, -0.7606, -0.6489, 0.01992, -0.7606, -0.6489, 0.01992, -0.9997, 0.0, 0.02618, -0.9997, 0.0, 0.02618, -0.9997, 0.0, 0.02618, -0.9997, 0.0, 0.02618, 0.02618, 0.0, 0.9997, 0.02618, 0.0, 0.9997, 0.02618, 0.0, 0.9997, 0.02618, 0.0, 0.9997, -0.02618, 0.0, -0.9997, -0.02618, 0.0, -0.9997, -0.02618, 0.0, -0.9997, -0.02618, 0.0, -0.9997, -0.1588, -0.9873, 0.004159, -0.1588, -0.9873, 0.004159, -0.1588, -0.9873, 0.004159, -0.1588, -0.9873, 0.004159, -0.9997, 0.0, 0.02618, -0.9997, 0.0, 0.02618, -0.9997, 0.0, 0.02618, -0.9997, 0.0, 0.02618, 0.02618, 0.0, 0.9997, 0.02618, 0.0, 0.9997, 0.02618, 0.0, 0.9997, 0.02618, 0.0, 0.9997, -0.02618, 0.0, -0.9997, -0.02618, 0.0, -0.9997, -0.02618, 0.0, -0.9997, -0.02618, 0.0, -0.9997, 0.0, 1.0, 0.0, 0.0, 1.0, 0.0, 0.0, 1.0, 0.0, 0.0, 1.0, 0.0, -0.9997, 0.0, 0.02618, -0.9997, 0.0, 0.02618, -0.9997, 0.0, 0.02618, -0.9997, 0.0, 0.02618, 0.02618, 0.0, 0.9997, 0.02618, 0.0, 0.9997, 0.02618, 0.0, 0.9997, 0.02618, 0.0, 0.9997, -0.02617, 0.0, -0.9997, -0.02617, 0.0, -0.9997, -0.02617, 0.0, -0.9997, -0.02617, 0.0, -0.9997, -0.3957, 0.9183, 0.01036, -0.3957, 0.9183, 0.01036, -0.3957, 0.9183, 0.01036, -0.3957, 0.9183, 0.01036, 0.3957, -0.9183, -0.01036, 0.3957, -0.9183, -0.01036, 0.3957, -0.9183, -0.01036, 0.3957, -0.9183, -0.01036, -0.9997, 0.0, 0.02618, -0.9997, 0.0, 0.02618, -0.9997, 0.0, 0.02618, -0.9997, 0.0, 0.02618, 0.02618, 0.0, 0.9997, 0.02618, 0.0, 0.9997, 0.02618, 0.0, 0.9997, 0.02618, 0.0, 0.9997, -0.02618, 0.0, -0.9997, -0.02618, 0.0, -0.9997, -0.02618, 0.0, -0.9997, -0.02618, 0.0, -0.9997, 0.0, 1.0, 0.0, 0.0, 1.0, 0.0, 0.0, 1.0, 0.0, 0.0, 1.0, 0.0, 0.0, -1.0, 0.0, 0.0, -1.0, 0.0, 0.0, -1.0, 0.0, 0.0, -1.0, 0.0, -0.9997, 0.0, 0.02618, -0.9997, 0.0, 0.02618, -0.9997, 0.0, 0.02618, -0.9997, 0.0, 0.02618, 0.02618, 0.0, 0.9997, 0.02618, 0.0, 0.9997, 0.02618, 0.0, 0.9997, 0.02618, 0.0, 0.9997, -0.02618, 0.0, -0.9997, -0.02618, 0.0, -0.9997, -0.02618, 0.0, -0.9997, -0.02618, 0.0, -0.9997, -0.3112, 0.9503, 0.008149, -0.3112, 0.9503, 0.008149, -0.3112, 0.9503, 0.008149, -0.3112, 0.9503, 0.008149, 0.3112, -0.9503, -0.008149, 0.3112, -0.9503, -0.008149, 0.3112, -0.9503, -0.008149, 0.3112, -0.9503, -0.008149, -0.9997, 0.0, 0.02618, -0.9997, 0.0, 0.02618, -0.9997, 0.0, 0.02618, -0.9997, 0.0, 0.02618, 0.02618, 0.0, 0.9997, 0.02618, 0.0, 0.9997, 0.02618, 0.0, 0.9997, 0.02618, 0.0, 0.9997, -0.02618, 0.0, -0.9997, -0.02618, 0.0, -0.9997, -0.02618, 0.0, -0.9997, -0.02618, 0.0, -0.9997, 0.7606, 0.6489, -0.01992, 0.7606, 0.6489, -0.01992, 0.7606, 0.6489, -0.01992, 0.7606, 0.6489, -0.01992, -0.7606, -0.6489, 0.01992, -0.7606, -0.6489, 0.01992, -0.7606, -0.6489, 0.01992, -0.7606, -0.6489, 0.01992, -0.9997, 0.0, 0.02618, -0.9997, 0.0, 0.02618, -0.9997, 0.0, 0.02618, -0.9997, 0.0, 0.02618, 0.02618, 0.0, 0.9997, 0.02618, 0.0, 0.9997, 0.02618, 0.0, 0.9997, 0.02618, 0.0, 0.9997, -0.02618, 0.0, -0.9997, -0.02618, 0.0, -0.9997, -0.02618, 0.0, -0.9997, -0.02618, 0.0, -0.9997, -0.1588, -0.9873, 0.004159, -0.1588, -0.9873, 0.004159, -0.1588, -0.9873, 0.004159, -0.1588, -0.9873, 0.004159, -0.9997, 0.0, 0.02618, -0.9997, 0.0, 0.02618, -0.9997, 0.0, 0.02618, -0.9997, 0.0, 0.02618, 0.0, -1.0, -1.167e-06, 0.0, -1.0, -1.167e-06, 0.0, -1.0, -1.167e-06, 0.9511, 0.0, 0.309, 0.9511, 0.0, 0.309, 0.9511, 0.0, 0.309, 0.9511, 0.0, 0.309, 0.0, 1.0, 0.0, 0.0, 1.0, 0.0, 0.0, 1.0, 0.0, 0.0, -1.0, 0.0, 0.0, -1.0, 0.0, 0.0, -1.0, 0.0, 0.5878, 0.0, -0.809, 0.5878, 0.0, -0.809, 0.5878, 0.0, -0.809, 0.5878, 0.0, -0.809, 0.0, 1.0, 2.431e-15, 0.0, 1.0, 2.431e-15, 0.0, 1.0, 2.431e-15, 0.0, -1.0, 2.327e-15, 0.0, -1.0, 2.327e-15, 0.0, -1.0, 2.327e-15, -0.5878, 0.0, -0.809, -0.5878, 0.0, -0.809, -0.5878, 0.0, -0.809, -0.5878, 0.0, -0.809, 0.0, 1.0, 0.0, 0.0, 1.0, 0.0, 0.0, 1.0, 0.0, 0.0, -1.0, 0.0, 0.0, -1.0, 0.0, 0.0, -1.0, 0.0, -0.9511, 0.0, 0.309, -0.9511, 0.0, 0.309, -0.9511, 0.0, 0.309, -0.9511, 0.0, 0.309, 0.0, 1.0, 0.0, 0.0, 1.0, 0.0, 0.0, 1.0, 0.0, 0.0, -1.0, 0.0, 0.0, -1.0, 0.0, 0.0, -1.0, 0.0, 0.0, 0.0, 1.0, 0.0, 0.0, 1.0, 0.0, 0.0, 1.0, 0.0, 0.0, 1.0, 0.0, 1.0, 0.0, 0.0, 1.0, 0.0, 0.0, 1.0, 0.0, 0.0, -1.0, 0.0, 0.0, -1.0, 0.0, 0.0, -1.0, 0.0, 0.9511, 0.0, 0.309, 0.9511, 0.0, 0.309, 0.9511, 0.0, 0.309, 0.9511, 0.0, 0.309, 0.0, 1.0, 0.0, 0.0, 1.0, 0.0, 0.0, 1.0, 0.0, 0.0, -1.0, 0.0, 0.0, -1.0, 0.0, 0.0, -1.0, 0.0, 0.5878, 0.0, -0.809, 0.5878, 0.0, -0.809, 0.5878, 0.0, -0.809, 0.5878, 0.0, -0.809, 0.0, 1.0, 1.389e-16, 0.0, 1.0, 1.389e-16, 0.0, 1.0, 1.389e-16, 0.0, -1.0, 1.042e-16, 0.0, -1.0, 1.042e-16, 0.0, -1.0, 1.042e-16, -0.5878, 0.0, -0.809, -0.5878, 0.0, -0.809, -0.5878, 0.0, -0.809, -0.5878, 0.0, -0.809, 0.0, 1.0, 0.0, 0.0, 1.0, 0.0, 0.0, 1.0, 0.0, 0.0, -1.0, 0.0, 0.0, -1.0, 0.0, 0.0, -1.0, 0.0, -0.9511, 0.0, 0.309, -0.9511, 0.0, 0.309, -0.9511, 0.0, 0.309, -0.9511, 0.0, 0.309, 0.0, 1.0, 0.0, 0.0, 1.0, 0.0, 0.0, 1.0, 0.0, 0.0, -1.0, 0.0, 0.0, -1.0, 0.0, 0.0, -1.0, 0.0, 0.0, 0.0, 1.0, 0.0, 0.0, 1.0, 0.0, 0.0, 1.0, 0.0, 0.0, 1.0, 0.0, 1.0, 0.0, 0.0, 1.0, 0.0, 0.0, 1.0, 0.0, 0.0, -1.0, 7.988e-07, 0.0, -1.0, 7.988e-07, 0.0, -1.0, 7.988e-07, 0.9503, 0.0, 0.3114, 0.9503, 0.0, 0.3114, 0.9503, 0.0, 0.3114, 0.9503, 0.0, 0.3114, 0.0, 1.0, 0.0, 0.0, 1.0, 0.0, 0.0, 1.0, 0.0, 0.0, -1.0, 0.0, 0.0, -1.0, 0.0, 0.0, -1.0, 0.0, 0.5845, 0.0, -0.8114, 0.5845, 0.0, -0.8114, 0.5845, 0.0, -0.8114, 0.5845, 0.0, -0.8114, 0.0, 1.0, 2.163e-15, 0.0, 1.0, 2.163e-15, 0.0, 1.0, 2.163e-15, 0.0, -1.0, 2.122e-15, 0.0, -1.0, 2.122e-15, 0.0, -1.0, 2.122e-15, -0.5845, 0.0, -0.8114, -0.5845, 0.0, -0.8114, -0.5845, 0.0, -0.8114, -0.5845, 0.0, -0.8114, 0.0, 1.0, 0.0, 0.0, 1.0, 0.0, 0.0, 1.0, 0.0, 0.0, -1.0, 0.0, 0.0, -1.0, 0.0, 0.0, -1.0, 0.0, -0.9503, 0.0, 0.3114, -0.9503, 0.0, 0.3114, -0.9503, 0.0, 0.3114, -0.9503, 0.0, 0.3114, 0.0, 1.0, 0.0, 0.0, 1.0, 0.0, 0.0, 1.0, 0.0, 0.0, -1.0, 0.0, 0.0, -1.0, 0.0, 0.0, -1.0, 0.0, 0.0, 0.0, 1.0, 0.0, 0.0, 1.0, 0.0, 0.0, 1.0, 0.0, 0.0, 1.0, 0.0, 1.0, 0.0, 0.0, 1.0, 0.0, 0.0, 1.0, 0.0, 0.0, -1.0, 0.0, 0.0, -1.0, 0.0, 0.0, -1.0, 0.0, 0.9474, 0.0, 0.32, 0.9474, 0.0, 0.32, 0.9474, 0.0, 0.32, 0.9474, 0.0, 0.32, 0.0, 1.0, 0.0, 0.0, 1.0, 0.0, 0.0, 1.0, 0.0, 0.0, -1.0, 0.0, 0.0, -1.0, 0.0, 0.0, -1.0, 0.0, 0.5728, 0.0, -0.8197, 0.5728, 0.0, -0.8197, 0.5728, 0.0, -0.8197, 0.5728, 0.0, -0.8197, 0.0, 1.0, 9.423e-16, 0.0, 1.0, 9.423e-16, 0.0, 1.0, 9.423e-16, 0.0, -1.0, 2.513e-16, 0.0, -1.0, 2.513e-16, 0.0, -1.0, 2.513e-16, -0.5728, 0.0, -0.8197, -0.5728, 0.0, -0.8197, -0.5728, 0.0, -0.8197, -0.5728, 0.0, -0.8197, 0.0, 1.0, 0.0, 0.0, 1.0, 0.0, 0.0, 1.0, 0.0, 0.0, -1.0, 0.0, 0.0, -1.0, 0.0, 0.0, -1.0, 0.0, -0.9474, 0.0, 0.32, -0.9474, 0.0, 0.32, -0.9474, 0.0, 0.32, -0.9474, 0.0, 0.32, 0.0, 1.0, 4.591e-07, 0.0, 1.0, 4.591e-07, 0.0, 1.0, 4.591e-07, 0.0, -1.0, 0.0, 0.0, -1.0, 0.0, 0.0, -1.0, 0.0, 0.0, 0.0, 1.0, 0.0, 0.0, 1.0, 0.0, 0.0, 1.0, 0.0, 0.0, 1.0, 0.0, 1.0, 0.0, 0.0, 1.0, 0.0, 0.0, 1.0, 0.0, 0.0, -1.0, 1.16e-06, 0.0, -1.0, 1.16e-06, 0.0, -1.0, 1.16e-06, 0.9492, 0.0, 0.3148, 0.9492, 0.0, 0.3148, 0.9492, 0.0, 0.3148, 0.9492, 0.0, 0.3148, 0.0, 1.0, 0.0, 0.0, 1.0, 0.0, 0.0, 1.0, 0.0, 0.0, -1.0, 0.0, 0.0, -1.0, 0.0, 0.0, -1.0, 0.0, 0.5799, 0.0, -0.8147, 0.5799, 0.0, -0.8147, 0.5799, 0.0, -0.8147, 0.5799, 0.0, -0.8147, 0.0, 1.0, 3.513e-15, 0.0, 1.0, 3.513e-15, 0.0, 1.0, 3.513e-15, 0.0, -1.0, 3.463e-15, 0.0, -1.0, 3.463e-15, 0.0, -1.0, 3.463e-15, -0.5799, 0.0, -0.8147, -0.5799, 0.0, -0.8147, -0.5799, 0.0, -0.8147, -0.5799, 0.0, -0.8147, 0.0, 1.0, 0.0, 0.0, 1.0, 0.0, 0.0, 1.0, 0.0, 0.0, -1.0, 2.32e-06, 0.0, -1.0, 2.32e-06, 0.0, -1.0, 2.32e-06, -0.9492, 0.0, 0.3148, -0.9492, 0.0, 0.3148, -0.9492, 0.0, 0.3148, -0.9492, 0.0, 0.3148, 0.0, 1.0, 1.16e-06, 0.0, 1.0, 1.16e-06, 0.0, 1.0, 1.16e-06, 0.0, -1.0, 0.0, 0.0, -1.0, 0.0, 0.0, -1.0, 0.0, 0.0, 0.0, 1.0, 0.0, 0.0, 1.0, 0.0, 0.0, 1.0, 0.0, 0.0, 1.0, 0.0, 1.0, 0.0, 0.0, 1.0, 0.0, 0.0, 1.0, 0.0, 0.0, -1.0, 0.0, 0.0, -1.0, 0.0, 0.0, -1.0, 0.0, 0.9463, -0.06954, 0.3158, 0.9463, -0.06954, 0.3158, 0.9463, -0.06954, 0.3158, 0.9463, -0.06954, 0.3158, 0.0, 1.0, 0.0, 0.0, 1.0, 0.0, 0.0, 1.0, 0.0, 0.0, -1.0, 0.0, 0.0, -1.0, 0.0, 0.0, -1.0, 0.0, 0.5762, -0.06584, -0.8146, 0.5762, -0.06585, -0.8146, 0.5762, -0.06584, -0.8146, 0.5762, -0.06585, -0.8146, 0.0, 1.0, 2.775e-15, 0.0, 1.0, 2.775e-15, 0.0, 1.0, 2.775e-15, 0.0, -1.0, 2.746e-15, 0.0, -1.0, 2.746e-15, 0.0, -1.0, 2.746e-15, -0.5764, -0.06159, -0.8148, -0.5764, -0.06158, -0.8148, -0.5764, -0.06159, -0.8148, -0.5764, -0.06159, -0.8148, 0.0, 1.0, 0.0, 0.0, 1.0, 0.0, 0.0, 1.0, 0.0, 0.0, -1.0, 0.0, 0.0, -1.0, 0.0, 0.0, -1.0, 0.0, -0.9461, -0.07221, 0.3157, -0.9461, -0.07221, 0.3157, -0.9461, -0.07221, 0.3157, -0.9461, -0.07221, 0.3157, 0.0, 1.0, -7.988e-07, 0.0, 1.0, -7.988e-07, 0.0, 1.0, -7.988e-07, 0.0, -1.0, 0.0, 0.0, -1.0, 0.0, 0.0, -1.0, 0.0, 0.0, -0.08056, 0.9967, 0.0, -0.08056, 0.9967, 0.0, -0.08056, 0.9967, 0.0, -0.08056, 0.9967, 0.0, 1.0, 0.0, 0.0, 1.0, 0.0, 0.0, 1.0, 0.0, 0.0, -1.0, 0.0, 0.0, -1.0, 0.0, 0.0, -1.0, 0.0, 0.9374, 0.0, 0.3482, 0.9374, 0.0, 0.3482, 0.9374, 0.0, 0.3482, 0.9374, 0.0, 0.3482, 0.0, 1.0, 0.0, 0.0, 1.0, 0.0, 0.0, 1.0, 0.0, 0.0, -1.0, 0.0, 0.0, -1.0, 0.0, 0.0, -1.0, 0.0, 0.5364, 0.0, -0.844, 0.5364, 0.0, -0.844, 0.5364, 0.0, -0.844, 0.5364, 0.0, -0.844, 0.0, 1.0, 7.364e-15, 0.0, 1.0, 7.364e-15, 0.0, 1.0, 7.364e-15, 0.0, -1.0, 4.091e-16, 0.0, -1.0, 4.091e-16, 0.0, -1.0, 4.091e-16, -0.5364, 0.0, -0.844, -0.5364, 0.0, -0.844, -0.5364, 0.0, -0.844, -0.5364, 0.0, -0.844, 0.0, 1.0, 0.0, 0.0, 1.0, 0.0, 0.0, 1.0, 0.0, 0.0, -1.0, 0.0, 0.0, -1.0, 0.0, 0.0, -1.0, 0.0, -0.9374, 0.0, 0.3482, -0.9374, 0.0, 0.3482, -0.9374, 0.0, 0.3482, -0.9374, 0.0, 0.3482, 0.0, 1.0, 0.0, 0.0, 1.0, 0.0, 0.0, 1.0, 0.0, 0.0, -1.0, 0.0, 0.0, -1.0, 0.0, 0.0, -1.0, 0.0, 0.0, 0.0, 1.0, 0.0, 0.0, 1.0, 0.0, 0.0, 1.0, 0.0, 0.0, 1.0, 0.0, 1.0, 0.0, 0.0, 1.0, 0.0, 0.0, 1.0, 0.0, 0.0, -1.0, 0.0, 0.0, -1.0, 0.0, 0.0, -1.0, 0.0, 0.7818, 0.0, 0.6235, 0.7818, 0.0, 0.6235, 0.7818, 0.0, 0.6235, 0.7818, 0.0, 0.6235, 0.0, 1.0, 0.0, 0.0, 1.0, 0.0, 0.0, 1.0, 0.0, 0.0, -1.0, 0.0, 0.0, -1.0, 0.0, 0.0, -1.0, 0.0, 0.9749, 0.0, -0.2225, 0.9749, 0.0, -0.2225, 0.9749, 0.0, -0.2225, 0.9749, 0.0, -0.2225, 0.0, 1.0, 0.0, 0.0, 1.0, 0.0, 0.0, 1.0, 0.0, 0.0, -1.0, 0.0, 0.0, -1.0, 0.0, 0.0, -1.0, 0.0, 0.4339, 0.0, -0.901, 0.4339, 0.0, -0.901, 0.4339, 0.0, -0.901, 0.4339, 0.0, -0.901, 0.0, 1.0, 2.971e-17, 0.0, 1.0, 2.971e-17, 0.0, 1.0, 2.971e-17, 0.0, -1.0, 0.0, 0.0, -1.0, 0.0, 0.0, -1.0, 0.0, -0.4339, 0.0, -0.901, -0.4339, 0.0, -0.901, -0.4339, 0.0, -0.901, -0.4339, 0.0, -0.901, 0.0, 1.0, 0.0, 0.0, 1.0, 0.0, 0.0, 1.0, 0.0, 0.0, -1.0, 0.0, 0.0, -1.0, 0.0, 0.0, -1.0, 0.0, -0.9749, 0.0, -0.2225, -0.9749, 0.0, -0.2225, -0.9749, 0.0, -0.2225, -0.9749, 0.0, -0.2225, 0.0, 1.0, 0.0, 0.0, 1.0, 0.0, 0.0, 1.0, 0.0, 0.0, -1.0, 0.0, 0.0, -1.0, 0.0, 0.0, -1.0, 0.0, -0.7818, 0.0, 0.6235, -0.7818, 0.0, 0.6235, -0.7818, 0.0, 0.6235, -0.7818, 0.0, 0.6235, 0.0, 1.0, 0.0, 0.0, 1.0, 0.0, 0.0, 1.0, 0.0, 0.0, -1.0, 0.0, 0.0, -1.0, 0.0, 0.0, -1.0, 0.0, 0.0, 0.0, 1.0, 0.0, 0.0, 1.0, 0.0, 0.0, 1.0, 0.0, 0.0, 1.0, 0.0, 1.0, 0.0, 0.0, 1.0, 0.0, 0.0, 1.0, 0.0, 0.0, -1.0, 0.0, 0.0, -1.0, 0.0, 0.0, -1.0, 0.0, 0.0, -1.0, 0.0, 0.0, 1.0, 0.0, 0.0, 1.0, 0.0, 0.0, 1.0, 0.0, 0.0, 1.0, 0.0, 0.0, 0.0, -1.0, 0.0, 0.0, -1.0, 0.0, 0.0, -1.0, 0.0, 0.0, -1.0, -1.0, 0.0, 0.0, -1.0, 0.0, 0.0, -1.0, 0.0, 0.0, -1.0, 0.0, 0.0, 0.0, 0.0, 1.0, 0.0, 0.0, 1.0, 0.0, 0.0, 1.0, 0.0, 0.0, 1.0, 1.0, 0.0, 0.0, 1.0, 0.0, 0.0, 1.0, 0.0, 0.0, 1.0, 0.0, 0.0])] * 3)])

# ---- objects
ob_building = bpy.data.objects.new('building', me_building)
ob_player = bpy.data.objects.new('player', None)
ob_point = bpy.data.objects.new('Point', light_point_003)

# ---- transforms, parenting, visibility, modifiers, constraints
ob_building.location = (0.0, 0.0, 0.0)
ob_building.rotation_euler = (1.571, -0.0, 0.0)
ob_player.location = (0.0, 3.625, 0.09583)
ob_point.location = (0.0, 0.0, 3.792)

# ---- collection membership
col_collection.objects.link(ob_building)
col_collection.objects.link(ob_player)
col_collection.objects.link(ob_point)

# ---- scene / render settings (as saved in the file)
scene.frame_start = 1; scene.frame_end = 250; scene.frame_set(1)
scene.render.engine = 'BLENDER_EEVEE_NEXT'
scene.cycles.sampling_pattern = 'TABULATED_SOBOL'
scene.view_settings.view_transform = 'Filmic'
bpy.context.view_layer.update()

# ---- added for rendering (the .blend has no active camera): camera
cam_auto = bpy.data.cameras.new('AutoCamera')
cam_auto.lens = 50.0
cam_auto.sensor_width = 36.0
cam_auto.clip_end = 1000.0
ob_auto_camera = bpy.data.objects.new('AutoCamera', cam_auto)
scene.collection.objects.link(ob_auto_camera)
ob_auto_camera.location = (27.0124, -33.7352, 20.131)
ob_auto_camera.rotation_euler = (1.09748, -7.21219e-08, 0.694738)
scene.camera = ob_auto_camera
bpy.context.view_layer.update()
